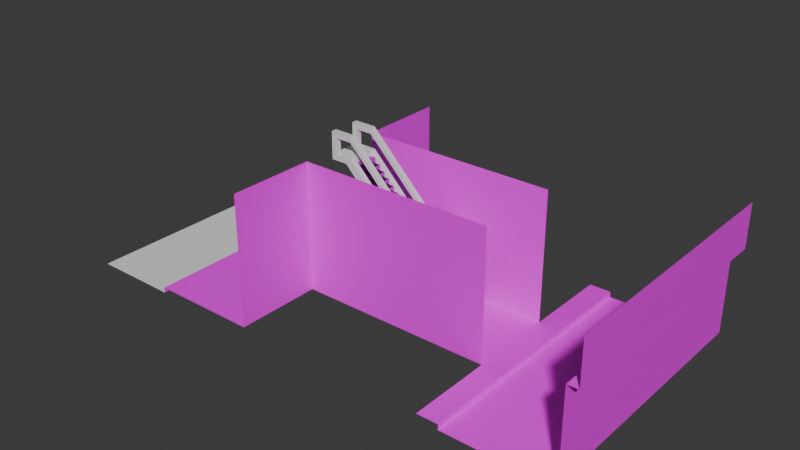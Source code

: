 # Source: test.blend  (saved by Blender 4.0.36; exported with 4.5.12 LTS)
import bpy
from mathutils import Matrix  # noqa: F401  (used for matrix-valued properties, if any)

bpy.ops.wm.read_factory_settings(use_empty=True)
scene = bpy.context.scene
scene.name = 'Scene'

# ---- collections
col_collection = bpy.data.collections.new('Collection'); scene.collection.children.link(col_collection)

# ---- images (referenced by path relative to the original .blend; pixels are not part of the script)
import os
ASSET_DIR = os.environ.get("B2B_ASSET_DIR", "")  # directory of the original .blend (textures are referenced by path, not embedded)
HERE = os.path.dirname(os.path.abspath(__file__))  # packed textures are extracted next to this script under _unpacked/

def load_image(name, relpath, width, height, colorspace="sRGB"):
    """Load a texture the original file referenced (path relative to the .blend, or extracted next to this script)."""
    p = next((c for c in (os.path.join(HERE, relpath), os.path.join(ASSET_DIR, relpath)) if relpath and os.path.exists(c)), "")
    if p:
        img = bpy.data.images.load(p, check_existing=True)
        img.name = name
    else:  # same state as the original file: an image datablock whose file is absent (Cycles renders it pink)
        img = bpy.data.images.new(name, width, height)
        img.source = "FILE"
        img.filepath = "//" + (relpath or name)
    img.colorspace_settings.name = colorspace
    return img
img_asphalt_tga = load_image('asphalt.tga', 'asphalt.tga', 1024, 1024, 'sRGB')
img_concrete_wall_tga = load_image('concrete_wall.tga', 'concrete_wall.tga', 1024, 1024, 'sRGB')
img_metal_door_tga = load_image('metal_door.tga', 'metal_door.tga', 1024, 1024, 'sRGB')
img_brick2_tga = load_image('brick2.tga', 'brick2.tga', 1024, 1024, 'sRGB')
img_metal_step_n_png = load_image('metal_step_n.png', 'metal_step_n.png', 1024, 1024, 'Non-Color')
img_metal_step_png = load_image('metal_step.png', 'metal_step.png', 1024, 1024, 'sRGB')
img_metal_step_r_png = load_image('metal_step_r.png', 'metal_step_r.png', 1024, 1024, 'sRGB')

# ---- materials (node trees are filled in below, after node groups)
mat_asphalt = bpy.data.materials.new('asphalt')
mat_asphalt.use_transparent_shadow = False
mat_road = bpy.data.materials.new('road')
mat_road.use_transparent_shadow = False
mat_concrete = bpy.data.materials.new('concrete')
mat_concrete.use_transparent_shadow = False
mat_metal_door = bpy.data.materials.new('metal_door')
mat_metal_door.use_transparent_shadow = False
mat_brick = bpy.data.materials.new('brick')
mat_brick.use_transparent_shadow = False
mat_metal_step = bpy.data.materials.new('metal_step')
mat_metal_step.use_transparent_shadow = False
mat_metal = bpy.data.materials.new('metal')
mat_metal.use_transparent_shadow = False

# ---- material node trees
mat_asphalt.use_nodes = True; mat_asphalt.node_tree.nodes.clear()
_N = mat_asphalt.node_tree.nodes; _L = mat_asphalt.node_tree.links
n0 = _N.new('ShaderNodeBsdfPrincipled'); n0.name = 'Principled BSDF'; n0.location = (10, 300)
n0.inputs[3].default_value = 1.45
n1 = _N.new('ShaderNodeOutputMaterial'); n1.name = 'Material Output'; n1.location = (300, 300)
n2 = _N.new('ShaderNodeTexImage'); n2.name = 'Image Texture'; n2.location = (-336, 228)
n2.image = img_asphalt_tga
n2.interpolation = 'Closest'
_L.new(n0.outputs[0], n1.inputs[0])
_L.new(n2.outputs[0], n0.inputs[0])
n1.is_active_output = True
mat_road.use_nodes = True; mat_road.node_tree.nodes.clear()
_N = mat_road.node_tree.nodes; _L = mat_road.node_tree.links
n0 = _N.new('ShaderNodeBsdfPrincipled'); n0.name = 'Principled BSDF'; n0.location = (10, 300)
n0.inputs[3].default_value = 1.45
n1 = _N.new('ShaderNodeOutputMaterial'); n1.name = 'Material Output'; n1.location = (300, 300)
_L.new(n0.outputs[0], n1.inputs[0])
n1.is_active_output = True
mat_concrete.use_nodes = True; mat_concrete.node_tree.nodes.clear()
_N = mat_concrete.node_tree.nodes; _L = mat_concrete.node_tree.links
n0 = _N.new('ShaderNodeOutputMaterial'); n0.name = 'Material Output'; n0.location = (300, 300)
n1 = _N.new('ShaderNodeTexImage'); n1.name = 'Image Texture'; n1.location = (-386, 273)
n1.image = img_concrete_wall_tga
n1.interpolation = 'Closest'
n2 = _N.new('ShaderNodeBsdfPrincipled'); n2.name = 'Principled BSDF'; n2.location = (10, 300)
n2.inputs[3].default_value = 1.45
_L.new(n2.outputs[0], n0.inputs[0])
_L.new(n1.outputs[0], n2.inputs[0])
n0.is_active_output = True
mat_metal_door.use_nodes = True; mat_metal_door.node_tree.nodes.clear()
_N = mat_metal_door.node_tree.nodes; _L = mat_metal_door.node_tree.links
n0 = _N.new('ShaderNodeBsdfPrincipled'); n0.name = 'Principled BSDF'; n0.location = (10, 300)
n0.inputs[3].default_value = 1.45
n1 = _N.new('ShaderNodeTexImage'); n1.name = 'Image Texture'; n1.location = (-388, 225)
n1.image = img_metal_door_tga
n1.interpolation = 'Closest'
n2 = _N.new('ShaderNodeOutputMaterial'); n2.name = 'Material Output'; n2.location = (300, 300)
_L.new(n0.outputs[0], n2.inputs[0])
_L.new(n1.outputs[0], n0.inputs[0])
n2.is_active_output = True
mat_brick.use_nodes = True; mat_brick.node_tree.nodes.clear()
_N = mat_brick.node_tree.nodes; _L = mat_brick.node_tree.links
n0 = _N.new('ShaderNodeBsdfPrincipled'); n0.name = 'Principled BSDF'; n0.location = (10, 300)
n0.inputs[3].default_value = 1.45
n1 = _N.new('ShaderNodeOutputMaterial'); n1.name = 'Material Output'; n1.location = (300, 300)
n2 = _N.new('ShaderNodeTexImage'); n2.name = 'Image Texture'; n2.location = (-623, 192)
n2.image = img_brick2_tga
n2.interpolation = 'Closest'
_L.new(n0.outputs[0], n1.inputs[0])
_L.new(n2.outputs[0], n0.inputs[0])
n1.is_active_output = True
mat_metal_step.use_nodes = True; mat_metal_step.node_tree.nodes.clear()
_N = mat_metal_step.node_tree.nodes; _L = mat_metal_step.node_tree.links
n0 = _N.new('ShaderNodeBsdfPrincipled'); n0.name = 'Principled BSDF'; n0.location = (10, 300)
n0.inputs[1].default_value = 1.0
n0.inputs[3].default_value = 1.45
n1 = _N.new('ShaderNodeOutputMaterial'); n1.name = 'Material Output'; n1.location = (300, 300)
n2 = _N.new('ShaderNodeNormalMap'); n2.name = 'Normal Map'; n2.location = (-318, -250)
n3 = _N.new('ShaderNodeTexImage'); n3.name = 'Image Texture.001'; n3.location = (-605, -190)
n3.image = img_metal_step_n_png
n3.interpolation = 'Closest'
n4 = _N.new('ShaderNodeTexImage'); n4.name = 'Image Texture'; n4.location = (-622, 450)
n4.image = img_metal_step_png
n4.interpolation = 'Closest'
n5 = _N.new('ShaderNodeTexImage'); n5.name = 'Image Texture.002'; n5.location = (-611, 132)
n5.image = img_metal_step_r_png
n5.interpolation = 'Closest'
_L.new(n0.outputs[0], n1.inputs[0])
_L.new(n4.outputs[0], n0.inputs[0])
_L.new(n3.outputs[0], n2.inputs[1])
_L.new(n2.outputs[0], n0.inputs[5])
_L.new(n5.outputs[0], n0.inputs[2])
n1.is_active_output = True
mat_metal.use_nodes = True; mat_metal.node_tree.nodes.clear()
_N = mat_metal.node_tree.nodes; _L = mat_metal.node_tree.links
n0 = _N.new('ShaderNodeBsdfPrincipled'); n0.name = 'Principled BSDF'; n0.location = (10, 300)
n0.inputs[3].default_value = 1.45
n1 = _N.new('ShaderNodeOutputMaterial'); n1.name = 'Material Output'; n1.location = (300, 300)
_L.new(n0.outputs[0], n1.inputs[0])
n1.is_active_output = True

# ---- world
world_world = bpy.data.worlds.new('World'); scene.world = world_world
world_world.use_nodes = True; world_world.node_tree.nodes.clear()
_N = world_world.node_tree.nodes; _L = world_world.node_tree.links
n0 = _N.new('ShaderNodeOutputWorld'); n0.name = 'World Output'; n0.location = (300, 300)
n1 = _N.new('ShaderNodeBackground'); n1.name = 'Background'; n1.location = (10, 300)
n1.inputs[0].default_value = (0.05088, 0.05088, 0.05088, 1.0)
_L.new(n1.outputs[0], n0.inputs[0])
n0.is_active_output = True
world_world.color = (0.05088, 0.05088, 0.05088)
world_world.use_sun_shadow = False
world_world.sun_shadow_jitter_overblur = 0.0

# ---- meshes
me_cube = bpy.data.meshes.new('Cube')
me_cube.from_pydata([(1.0, 1.0, -1.0), (1.0, -1.0, -1.0), (-1.0, 1.0, -1.0), (-1.0, -1.0, -1.0), (-1.0, 0.0, -1.0), (0.0, 1.0, -1.0), (0.0, -1.0, -1.0), (1.0, 0.0, -1.0), (0.0, 0.0, -1.0), (1.0, -2.0, -1.0), (-1.0, -2.0, -1.0), (0.0, -2.0, -1.0), (1.0, 2.0, -1.0), (-1.0, 2.0, -1.0), (0.0, 2.0, -1.0), (2.0, -3.0, -1.0), (2.0, -4.0, -1.0), (2.0, 1.0, -1.0), (2.0, -1.0, -1.0), (2.0, 0.0, -1.0), (2.0, -2.0, -1.0), (2.0, 2.0, -1.0), (2.0, 3.0, -1.0), (2.0, 4.0, -1.0), (1.0, 4.0, -1.0), (1.0, 3.0, -1.0), (1.0, -4.0, -1.0), (1.0, -3.0, -1.0), (0.0, -3.0, -1.0), (0.0, -4.0, -1.0), (0.0, 3.0, -1.0), (0.0, 4.0, -1.0), (-1.0, 1.0, -1.25), (-1.0, 4.0, -1.0), (-1.0, 3.0, -1.0), (-1.0, -4.0, -1.0), (-1.0, -3.0, -1.0), (-1.0, -1.0, -1.25), (-1.0, 0.0, -1.25), (-1.0, -2.0, -1.25), (-1.0, 2.0, -1.25), (-1.0, 4.0, -1.25), (-1.0, 3.0, -1.25), (-1.0, -4.0, -1.25), (-1.0, -3.0, -1.25), (2.0, 5.0, -1.0), (1.0, 5.0, -1.0), (0.0, 5.0, -1.0), (-1.0, 5.0, -1.0), (-1.0, 5.0, -1.25), (2.0, 6.0, -1.0), (1.0, 6.0, -1.0), (0.0, 6.0, -1.0), (-1.0, 6.0, -1.0), (-1.0, 6.0, -1.25), (2.0, -5.0, -1.0), (1.0, -5.0, -1.0), (0.0, -5.0, -1.0), (-1.0, -5.0, -1.0), (-1.0, -5.0, -1.25), (2.0, -6.0, -1.0), (1.0, -6.0, -1.0), (0.0, -6.0, -1.0), (-1.0, -6.0, -1.0), (-1.0, -6.0, -1.25), (-2.0, 1.0, -1.25), (-2.0, -1.0, -1.25), (-2.0, 0.0, -1.25), (-2.0, -2.0, -1.25), (-2.0, 2.0, -1.25), (-2.0, 4.0, -1.25), (-2.0, 3.0, -1.25), (-2.0, -4.0, -1.25), (-2.0, -3.0, -1.25), (-2.0, 5.0, -1.25), (-2.0, 6.0, -1.25), (-2.0, -5.0, -1.25), (-2.0, -6.0, -1.25), (-3.0, 1.0, -1.25), (-3.0, -1.0, -1.25), (-3.0, 0.0, -1.25), (-3.0, -2.0, -1.25), (-3.0, 2.0, -1.25), (-3.0, 4.0, -1.25), (-3.0, 3.0, -1.25), (-3.0, -4.0, -1.25), (-3.0, -3.0, -1.25), (-3.0, 5.0, -1.25), (-3.0, 6.0, -1.25), (-3.0, -5.0, -1.25), (-3.0, -6.0, -1.25), (-4.0, 1.0, -1.25), (-4.0, -1.0, -1.25), (-4.0, 0.0, -1.25), (-4.0, -2.0, -1.25), (-4.0, 2.0, -1.25), (-4.0, 4.0, -1.25), (-4.0, 3.0, -1.25), (-4.0, -4.0, -1.25), (-4.0, -3.0, -1.25), (-4.0, 5.0, -1.25), (-4.0, 6.0, -1.25), (-4.0, -5.0, -1.25), (-4.0, -6.0, -1.25), (-5.0, 1.0, -1.25), (-5.0, -1.0, -1.25), (-5.0, 0.0, -1.25), (-5.0, -2.0, -1.25), (-5.0, 2.0, -1.25), (-5.0, 4.0, -1.25), (-5.0, 3.0, -1.25), (-5.0, -4.0, -1.25), (-5.0, -3.0, -1.25), (-5.0, 5.0, -1.25), (-5.0, 6.0, -1.25), (-5.0, -5.0, -1.25), (-5.0, -6.0, -1.25)], [], [(8, 6, 1, 7), (4, 3, 6, 8), (2, 4, 8, 5), (5, 8, 7, 0), (6, 3, 10, 11), (1, 6, 11, 9), (5, 0, 12, 14), (2, 5, 14, 13), (12, 0, 17, 21), (7, 1, 18, 19), (1, 9, 20, 18), (0, 7, 19, 17), (9, 27, 15, 20), (24, 25, 22, 23), (25, 12, 21, 22), (27, 26, 16, 15), (30, 14, 12, 25), (11, 28, 27, 9), (28, 29, 26, 27), (31, 30, 25, 24), (33, 34, 30, 31), (34, 13, 14, 30), (10, 36, 28, 11), (36, 35, 29, 28), (3, 4, 38, 37), (13, 34, 42, 40), (34, 33, 41, 42), (2, 13, 40, 32), (35, 36, 44, 43), (4, 2, 32, 38), (10, 3, 37, 39), (36, 10, 39, 44), (31, 24, 46, 47), (41, 33, 48, 49), (33, 31, 47, 48), (24, 23, 45, 46), (49, 48, 53, 54), (47, 46, 51, 52), (48, 47, 52, 53), (46, 45, 50, 51), (16, 26, 56, 55), (29, 35, 58, 57), (35, 43, 59, 58), (26, 29, 57, 56), (58, 59, 64, 63), (56, 57, 62, 61), (57, 58, 63, 62), (55, 56, 61, 60), (64, 59, 76, 77), (43, 44, 73, 72), (39, 37, 66, 68), (59, 43, 72, 76), (37, 38, 67, 66), (41, 49, 74, 70), (40, 42, 71, 69), (49, 54, 75, 74), (32, 40, 69, 65), (44, 39, 68, 73), (42, 41, 70, 71), (38, 32, 65, 67), (65, 69, 82, 78), (76, 72, 85, 89), (67, 65, 78, 80), (73, 68, 81, 86), (71, 70, 83, 84), (77, 76, 89, 90), (66, 67, 80, 79), (70, 74, 87, 83), (72, 73, 86, 85), (68, 66, 79, 81), (74, 75, 88, 87), (69, 71, 84, 82), (85, 86, 99, 98), (81, 79, 92, 94), (87, 88, 101, 100), (82, 84, 97, 95), (78, 82, 95, 91), (89, 85, 98, 102), (80, 78, 91, 93), (86, 81, 94, 99), (84, 83, 96, 97), (90, 89, 102, 103), (79, 80, 93, 92), (83, 87, 100, 96), (97, 96, 109, 110), (103, 102, 115, 116), (92, 93, 106, 105), (96, 100, 113, 109), (98, 99, 112, 111), (94, 92, 105, 107), (100, 101, 114, 113), (95, 97, 110, 108), (91, 95, 108, 104), (102, 98, 111, 115), (93, 91, 104, 106), (99, 94, 107, 112)])
me_cube.polygons.foreach_set('material_index', [0, 0, 0, 0, 0, 0, 0, 0, 0, 0, 0, 0, 0, 0, 0, 0, 0, 0, 0, 0, 0, 0, 0, 0, 0, 0, 0, 0, 0, 0, 0, 0, 0, 0, 0, 0, 0, 0, 0, 0, 0, 0, 0, 0, 0, 0, 0, 0, 1, 1, 1, 1, 1, 1, 1, 1, 1, 1, 1, 1, 1, 1, 1, 1, 1, 1, 1, 1, 1, 1, 1, 1, 1, 1, 1, 1, 1, 1, 1, 1, 1, 1, 1, 1, 1, 1, 1, 1, 1, 1, 1, 1, 1, 1, 1, 1])
_uv = me_cube.uv_layers.new(name='UVMap')
_uv.uv.foreach_set('vector', [1.75, 0.5, 1.75, 0.0, 2.25, 0.0, 2.25, 0.5, 1.25, 0.5, 1.25, 0.0, 1.75, 0.0, 1.75, 0.5, 1.25, 1.0, 1.25, 0.5, 1.75, 0.5, 1.75, 1.0, 1.75, 1.0, 1.75, 0.5, 2.25, 0.5, 2.25, 1.0, 1.75, 0.0, 1.25, 0.0, 1.25, -0.5, 1.75, -0.5, 2.25, 0.0, 1.75, 0.0, 1.75, -0.5, 2.25, -0.5, 1.75, 1.0, 2.25, 1.0, 2.25, 1.5, 1.75, 1.5, 1.25, 1.0, 1.75, 1.0, 1.75, 1.5, 1.25, 1.5, 2.25, 1.5, 2.25, 1.0, 2.75, 1.0, 2.75, 1.5, 2.25, 0.5, 2.25, 0.0, 2.75, 0.0, 2.75, 0.5, 2.25, 0.0, 2.25, -0.5, 2.75, -0.5, 2.75, 0.0, 2.25, 1.0, 2.25, 0.5, 2.75, 0.5, 2.75, 1.0, 2.25, -0.5, 2.25, -1.0, 2.75, -1.0, 2.75, -0.5, 2.25, 2.5, 2.25, 2.0, 2.75, 2.0, 2.75, 2.5, 2.25, 2.0, 2.25, 1.5, 2.75, 1.5, 2.75, 2.0, 2.25, -1.0, 2.25, -1.5, 2.75, -1.5, 2.75, -1.0, 1.75, 2.0, 1.75, 1.5, 2.25, 1.5, 2.25, 2.0, 1.75, -0.5, 1.75, -1.0, 2.25, -1.0, 2.25, -0.5, 1.75, -1.0, 1.75, -1.5, 2.25, -1.5, 2.25, -1.0, 1.75, 2.5, 1.75, 2.0, 2.25, 2.0, 2.25, 2.5, 1.25, 2.5, 1.25, 2.0, 1.75, 2.0, 1.75, 2.5, 1.25, 2.0, 1.25, 1.5, 1.75, 1.5, 1.75, 2.0, 1.25, -0.5, 1.25, -1.0, 1.75, -1.0, 1.75, -0.5, 1.25, -1.0, 1.25, -1.5, 1.75, -1.5, 1.75, -1.0, 0.0, 0.5625, 0.5, 0.5625, 0.5, 0.4375, 0.0, 0.4375, 1.5, 0.5625, 2.0, 0.5625, 2.0, 0.4375, 1.5, 0.4375, 2.0, 0.5625, 2.5, 0.5625, 2.5, 0.4375, 2.0, 0.4375, 1.0, 0.5625, 1.5, 0.5625, 1.5, 0.4375, 1.0, 0.4375, -1.5, 0.5625, -1.0, 0.5625, -1.0, 0.4375, -1.5, 0.4375, 0.5, 0.5625, 1.0, 0.5625, 1.0, 0.4375, 0.5, 0.4375, -0.5, 0.5625, 0.0, 0.5625, 0.0, 0.4375, -0.5, 0.4375, -1.0, 0.5625, -0.5, 0.5625, -0.5, 0.4375, -1.0, 0.4375, 1.75, 2.5, 2.25, 2.5, 2.25, 3.0, 1.75, 3.0, 2.5, 0.4375, 2.5, 0.5625, 3.0, 0.5625, 3.0, 0.4375, 1.25, 2.5, 1.75, 2.5, 1.75, 3.0, 1.25, 3.0, 2.25, 2.5, 2.75, 2.5, 2.75, 3.0, 2.25, 3.0, 3.0, 0.4375, 3.0, 0.5625, 3.5, 0.5625, 3.5, 0.4375, 1.75, 3.0, 2.25, 3.0, 2.25, 3.5, 1.75, 3.5, 1.25, 3.0, 1.75, 3.0, 1.75, 3.5, 1.25, 3.5, 2.25, 3.0, 2.75, 3.0, 2.75, 3.5, 2.25, 3.5, 2.75, -1.5, 2.25, -1.5, 2.25, -2.0, 2.75, -2.0, 1.75, -1.5, 1.25, -1.5, 1.25, -2.0, 1.75, -2.0, -1.5, 0.5625, -1.5, 0.4375, -2.0, 0.4375, -2.0, 0.5625, 2.25, -1.5, 1.75, -1.5, 1.75, -2.0, 2.25, -2.0, -2.0, 0.5625, -2.0, 0.4375, -2.5, 0.4375, -2.5, 0.5625, 2.25, -2.0, 1.75, -2.0, 1.75, -2.5, 2.25, -2.5, 1.75, -2.0, 1.25, -2.0, 1.25, -2.5, 1.75, -2.5, 2.75, -2.0, 2.25, -2.0, 2.25, -2.5, 2.75, -2.5, 1.25, -2.5, 1.25, -2.0, 0.75, -2.0, 0.75, -2.5, 1.25, -1.5, 1.25, -1.0, 0.75, -1.0, 0.75, -1.5, 1.25, -0.5, 1.25, 0.0, 0.75, 0.0, 0.75, -0.5, 1.25, -2.0, 1.25, -1.5, 0.75, -1.5, 0.75, -2.0, 1.25, 0.0, 1.25, 0.5, 0.75, 0.5, 0.75, 0.0, 1.25, 2.5, 1.25, 3.0, 0.75, 3.0, 0.75, 2.5, 1.25, 1.5, 1.25, 2.0, 0.75, 2.0, 0.75, 1.5, 1.25, 3.0, 1.25, 3.5, 0.75, 3.5, 0.75, 3.0, 1.25, 1.0, 1.25, 1.5, 0.75, 1.5, 0.75, 1.0, 1.25, -1.0, 1.25, -0.5, 0.75, -0.5, 0.75, -1.0, 1.25, 2.0, 1.25, 2.5, 0.75, 2.5, 0.75, 2.0, 1.25, 0.5, 1.25, 1.0, 0.75, 1.0, 0.75, 0.5, 0.75, 1.0, 0.75, 1.5, 0.25, 1.5, 0.25, 1.0, 0.75, -2.0, 0.75, -1.5, 0.25, -1.5, 0.25, -2.0, 0.75, 0.5, 0.75, 1.0, 0.25, 1.0, 0.25, 0.5, 0.75, -1.0, 0.75, -0.5, 0.25, -0.5, 0.25, -1.0, 0.75, 2.0, 0.75, 2.5, 0.25, 2.5, 0.25, 2.0, 0.75, -2.5, 0.75, -2.0, 0.25, -2.0, 0.25, -2.5, 0.75, 0.0, 0.75, 0.5, 0.25, 0.5, 0.25, 0.0, 0.75, 2.5, 0.75, 3.0, 0.25, 3.0, 0.25, 2.5, 0.75, -1.5, 0.75, -1.0, 0.25, -1.0, 0.25, -1.5, 0.75, -0.5, 0.75, 0.0, 0.25, 0.0, 0.25, -0.5, 0.75, 3.0, 0.75, 3.5, 0.25, 3.5, 0.25, 3.0, 0.75, 1.5, 0.75, 2.0, 0.25, 2.0, 0.25, 1.5, 0.25, -1.5, 0.25, -1.0, -0.25, -1.0, -0.25, -1.5, 0.25, -0.5, 0.25, 0.0, -0.25, 0.0, -0.25, -0.5, 0.25, 3.0, 0.25, 3.5, -0.25, 3.5, -0.25, 3.0, 0.25, 1.5, 0.25, 2.0, -0.25, 2.0, -0.25, 1.5, 0.25, 1.0, 0.25, 1.5, -0.25, 1.5, -0.25, 1.0, 0.25, -2.0, 0.25, -1.5, -0.25, -1.5, -0.25, -2.0, 0.25, 0.5, 0.25, 1.0, -0.25, 1.0, -0.25, 0.5, 0.25, -1.0, 0.25, -0.5, -0.25, -0.5, -0.25, -1.0, 0.25, 2.0, 0.25, 2.5, -0.25, 2.5, -0.25, 2.0, 0.25, -2.5, 0.25, -2.0, -0.25, -2.0, -0.25, -2.5, 0.25, 0.0, 0.25, 0.5, -0.25, 0.5, -0.25, 0.0, 0.25, 2.5, 0.25, 3.0, -0.25, 3.0, -0.25, 2.5, -0.25, 2.0, -0.25, 2.5, -0.75, 2.5, -0.75, 2.0, -0.25, -2.5, -0.25, -2.0, -0.75, -2.0, -0.75, -2.5, -0.25, 0.0, -0.25, 0.5, -0.75, 0.5, -0.75, 0.0, -0.25, 2.5, -0.25, 3.0, -0.75, 3.0, -0.75, 2.5, -0.25, -1.5, -0.25, -1.0, -0.75, -1.0, -0.75, -1.5, -0.25, -0.5, -0.25, 0.0, -0.75, 0.0, -0.75, -0.5, -0.25, 3.0, -0.25, 3.5, -0.75, 3.5, -0.75, 3.0, -0.25, 1.5, -0.25, 2.0, -0.75, 2.0, -0.75, 1.5, -0.25, 1.0, -0.25, 1.5, -0.75, 1.5, -0.75, 1.0, -0.25, -2.0, -0.25, -1.5, -0.75, -1.5, -0.75, -2.0, -0.25, 0.5, -0.25, 1.0, -0.75, 1.0, -0.75, 0.5, -0.25, -1.0, -0.25, -0.5, -0.75, -0.5, -0.75, -1.0])
me_cube.materials.append(mat_asphalt)
me_cube.materials.append(mat_road)
me_cube.use_mirror_vertex_groups = False
me_cube.update()
me_plane = bpy.data.meshes.new('Plane')
me_plane.from_pydata([(2.0, -6.0, -1.0), (4.0, -6.0, -1.0), (2.0, 6.0, -1.0), (4.0, 6.0, -1.0), (2.0, 0.0, -1.0), (4.0, 0.0, -1.0), (4.0, 3.0, -1.0), (2.0, 3.0, -1.0), (2.0, 2.0, -1.0), (4.0, 2.0, -1.0), (2.0, 1.0, -1.0), (4.0, 1.0, -1.0), (4.0, 5.0, -1.0), (2.0, 5.0, -1.0), (2.0, 4.0, -1.0), (4.0, 4.0, -1.0), (2.0, -1.0, -1.0), (2.0, -2.0, -1.0), (2.0, -3.0, -1.0), (2.0, -4.0, -1.0), (2.0, -5.0, -1.0), (4.0, -5.0, -1.0), (4.0, -4.0, -1.0), (4.0, -3.0, -1.0), (4.0, -2.0, -1.0), (4.0, -1.0, -1.0), (3.0, -6.0, -1.0), (3.0, 6.0, -1.0), (3.0, 0.0, -1.0), (3.0, 3.0, -1.0), (3.0, 2.0, -1.0), (3.0, 1.0, -1.0), (3.0, 5.0, -1.0), (3.0, 4.0, -1.0), (3.0, -5.0, -1.0), (3.0, -4.0, -1.0), (3.0, -3.0, -1.0), (3.0, -2.0, -1.0), (3.0, -1.0, -1.0), (4.0, 6.0, 0.0), (4.0, 3.0, 0.0), (4.0, 2.0, 0.0), (4.0, 5.0, 0.0), (4.0, 4.0, 0.0), (4.0, 6.0, 1.0), (4.0, 3.0, 1.0), (4.0, 2.0, 1.0), (4.0, 5.0, 1.0), (4.0, 4.0, 1.0), (4.0, 6.0, 2.0), (4.0, 3.0, 2.0), (4.0, 2.0, 2.0), (4.0, 5.0, 2.0), (4.0, 4.0, 2.0), (4.0, 6.0, 3.0), (4.0, 3.0, 3.0), (4.0, 2.0, 3.0), (4.0, 5.0, 3.0), (4.0, 4.0, 3.0), (4.0, 6.0, 4.0), (4.0, 3.0, 4.0), (4.0, 2.0, 4.0), (4.0, 5.0, 4.0), (4.0, 4.0, 4.0), (4.0, 6.0, 5.0), (4.0, 3.0, 5.0), (4.0, 2.0, 5.0), (4.0, 5.0, 5.0), (4.0, 4.0, 5.0), (4.0, -6.0, 0.0), (4.0, -5.0, 0.0), (4.0, -4.0, 0.0), (4.0, -3.0, 0.0), (4.0, -2.0, 0.0), (4.0, -6.0, 1.0), (4.0, -5.0, 1.0), (4.0, -4.0, 1.0), (4.0, -3.0, 1.0), (4.0, -2.0, 1.0), (4.0, -6.0, 2.0), (4.0, -5.0, 2.0), (4.0, -4.0, 2.0), (4.0, -3.0, 2.0), (4.0, -2.0, 2.0), (4.0, -6.0, 3.0), (4.0, -5.0, 3.0), (4.0, -4.0, 3.0), (4.0, -3.0, 3.0), (4.0, -2.0, 3.0), (4.0, -6.0, 4.0), (4.0, -5.0, 4.0), (4.0, -4.0, 4.0), (4.0, -3.0, 4.0), (4.0, -2.0, 4.0), (4.0, -6.0, 5.0), (4.0, -5.0, 5.0), (4.0, -4.0, 5.0), (4.0, -3.0, 5.0), (4.0, -2.0, 5.0), (5.0, 0.0, -1.0), (5.0, 2.0, -1.0), (5.0, 1.0, -1.0), (5.0, -2.0, -1.0), (5.0, -1.0, -1.0), (6.0, 0.0, -1.0), (6.0, 2.0, -1.0), (6.0, 1.0, -1.0), (6.0, -2.0, -1.0), (6.0, -1.0, -1.0), (7.0, 0.0, -1.0), (7.0, 2.0, -1.0), (7.0, 1.0, -1.0), (7.0, -2.0, -1.0), (7.0, -1.0, -1.0), (8.0, 2.0, -1.0), (8.0, 0.0, -1.0), (5.0, 2.0, 0.0), (5.0, 2.0, 1.0), (5.0, 2.0, 2.0), (5.0, 2.0, 3.0), (5.0, 2.0, 4.0), (5.0, 2.0, 5.0), (5.0, -2.0, 0.0), (5.0, -2.0, 1.0), (5.0, -2.0, 2.0), (5.0, -2.0, 3.0), (5.0, -2.0, 4.0), (5.0, -2.0, 5.0), (6.0, 2.0, 0.0), (6.0, 2.0, 1.0), (6.0, 2.0, 2.0), (6.0, 2.0, 3.0), (6.0, 2.0, 4.0), (6.0, 2.0, 5.0), (6.0, -2.0, 0.0), (6.0, -2.0, 1.0), (6.0, -2.0, 2.0), (6.0, -2.0, 3.0), (6.0, -2.0, 4.0), (6.0, -2.0, 5.0), (7.0, 2.0, 0.0), (7.0, 2.0, 1.0), (7.0, 2.0, 2.0), (7.0, 2.0, 3.0), (7.0, 2.0, 4.0), (7.0, 2.0, 5.0), (7.0, -2.0, 0.0), (7.0, -2.0, 1.0), (7.0, -2.0, 2.0), (7.0, -2.0, 3.0), (7.0, -2.0, 4.0), (7.0, -2.0, 5.0), (8.0, 1.0, -1.0), (8.0, -2.0, -1.0), (8.0, -1.0, -1.0), (8.0, 2.0, 0.0), (8.0, 2.0, 1.0), (8.0, 2.0, 2.0), (8.0, 2.0, 3.0), (8.0, 2.0, 4.0), (8.0, 2.0, 5.0), (8.0, -2.0, 0.0), (8.0, -2.0, 1.0), (8.0, -2.0, 2.0), (8.0, -2.0, 3.0), (8.0, -2.0, 4.0), (8.0, -2.0, 5.0), (9.0, 2.0, -1.0), (9.0, 0.0, -1.0), (9.0, 1.0, -1.0), (9.0, -2.0, -1.0), (9.0, -1.0, -1.0), (9.0, 2.0, 0.0), (9.0, 2.0, 1.0), (9.0, 2.0, 2.0), (9.0, 2.0, 3.0), (9.0, 2.0, 4.0), (9.0, 2.0, 5.0), (9.0, -2.0, 0.0), (9.0, -2.0, 1.0), (9.0, -2.0, 2.0), (9.0, -2.0, 3.0), (9.0, -2.0, 4.0), (9.0, -2.0, 5.0), (10.0, 2.0, -1.0), (10.0, 0.0, -1.0), (10.0, 1.0, -1.0), (10.0, -2.0, -1.0), (10.0, -1.0, -1.0), (10.0, 2.0, 0.0), (10.0, 2.0, 1.0), (10.0, 2.0, 2.0), (10.0, 2.0, 3.0), (10.0, 2.0, 4.0), (10.0, 2.0, 5.0), (10.0, -2.0, 0.0), (10.0, -2.0, 1.0), (10.0, -2.0, 2.0), (10.0, -2.0, 3.0), (10.0, -2.0, 4.0), (10.0, -2.0, 5.0), (11.0, 2.0, -1.0), (11.0, 0.0, -1.0), (11.0, 1.0, -1.0), (11.0, -2.0, -1.0), (11.0, -1.0, -1.0), (11.0, 2.0, 0.0), (11.0, 2.0, 1.0), (11.0, 2.0, 2.0), (11.0, 2.0, 3.0), (11.0, 2.0, 4.0), (11.0, 2.0, 5.0), (11.0, -2.0, 0.0), (11.0, -2.0, 1.0), (11.0, -2.0, 2.0), (11.0, -2.0, 3.0), (11.0, -2.0, 4.0), (11.0, -2.0, 5.0), (12.0, 2.0, -1.0), (12.0, 0.0, -1.0), (12.0, 1.0, -1.0), (12.0, -2.0, -1.0), (12.0, -1.0, -1.0), (12.0, 2.0, 0.0), (12.0, 2.0, 1.0), (12.0, 2.0, 2.0), (12.0, 2.0, 3.0), (12.0, 2.0, 4.0), (12.0, 2.0, 5.0), (12.0, -2.0, 0.0), (12.0, -2.0, 1.0), (12.0, -2.0, 2.0), (12.0, -2.0, 3.0), (12.0, -2.0, 4.0), (12.0, -2.0, 5.0), (13.0, 2.0, -1.0), (13.0, 0.0, -1.0), (13.0, 1.0, -1.0), (13.0, -2.0, -1.0), (13.0, -1.0, -1.0), (13.0, 2.0, 0.0), (13.0, 2.0, 1.0), (13.0, 2.0, 2.0), (13.0, 2.0, 3.0), (13.0, 2.0, 4.0), (13.0, 2.0, 5.0), (13.0, -2.0, 0.0), (13.0, -2.0, 1.0), (13.0, -2.0, 2.0), (13.0, -2.0, 3.0), (13.0, -2.0, 4.0), (13.0, -2.0, 5.0), (14.0, 2.0, -1.0), (14.0, 0.0, -1.0), (14.0, 1.0, -1.0), (14.0, -2.0, -1.0), (14.0, -1.0, -1.0), (13.0, 3.0, -1.0), (14.0, 3.0, -1.0), (13.0, 4.0, -1.0), (14.0, 4.0, -1.0), (13.0, 5.0, -1.0), (14.0, 5.0, -1.0), (13.0, 6.0, -1.0), (14.0, 6.0, -1.0), (13.0, -3.0, -1.0), (14.0, -3.0, -1.0), (13.0, -4.0, -1.0), (14.0, -4.0, -1.0), (13.0, -5.0, -1.0), (14.0, -5.0, -1.0), (14.0, 2.0, -1.25), (14.0, 0.0, -1.25), (14.0, 1.0, -1.25), (14.0, -2.0, -1.25), (14.0, -1.0, -1.25), (14.0, 3.0, -1.25), (14.0, 4.0, -1.25), (14.0, 5.0, -1.25), (14.0, 6.0, -1.25), (14.0, -3.0, -1.25), (14.0, -4.0, -1.25), (14.0, -5.0, -1.25), (15.0, 2.0, -1.25), (15.0, 0.0, -1.25), (15.0, 1.0, -1.25), (15.0, -2.0, -1.25), (15.0, -1.0, -1.25), (15.0, 3.0, -1.25), (15.0, 4.0, -1.25), (15.0, 5.0, -1.25), (15.0, 6.0, -1.25), (15.0, -3.0, -1.25), (15.0, -4.0, -1.25), (15.0, -5.0, -1.25), (16.0, 2.0, -1.25), (16.0, 0.0, -1.25), (16.0, 1.0, -1.25), (16.0, -2.0, -1.25), (16.0, -1.0, -1.25), (16.0, 3.0, -1.25), (16.0, 4.0, -1.25), (16.0, 5.0, -1.25), (16.0, 6.0, -1.25), (16.0, -3.0, -1.25), (16.0, -4.0, -1.25), (16.0, -5.0, -1.25), (17.0, 2.0, -1.25), (17.0, 0.0, -1.25), (17.0, 1.0, -1.25), (17.0, -2.0, -1.25), (17.0, -1.0, -1.25), (17.0, 3.0, -1.25), (17.0, 4.0, -1.25), (17.0, 5.0, -1.25), (17.0, 6.0, -1.25), (17.0, -3.0, -1.25), (17.0, -4.0, -1.25), (17.0, -5.0, -1.25), (18.0, 2.0, -1.25), (18.0, 0.0, -1.25), (18.0, 1.0, -1.25), (18.0, -2.0, -1.25), (18.0, -1.0, -1.25), (18.0, 3.0, -1.25), (18.0, 4.0, -1.25), (18.0, 5.0, -1.25), (18.0, 6.0, -1.25), (18.0, -3.0, -1.25), (18.0, -4.0, -1.25), (18.0, -5.0, -1.25), (18.0, 2.0, -1.0), (18.0, 0.0, -1.0), (18.0, 1.0, -1.0), (18.0, -2.0, -1.0), (18.0, -1.0, -1.0), (18.0, 3.0, -1.0), (18.0, 4.0, -1.0), (18.0, 5.0, -1.0), (18.0, 6.0, -1.0), (18.0, -3.0, -1.0), (18.0, -4.0, -1.0), (18.0, -5.0, -1.0), (19.0, 2.0, -1.0), (19.0, 0.0, -1.0), (19.0, 1.0, -1.0), (19.0, -2.0, -1.0), (19.0, -1.0, -1.0), (19.0, 3.0, -1.0), (19.0, 4.0, -1.0), (19.0, 5.0, -1.0), (19.0, 6.0, -1.0), (19.0, -3.0, -1.0), (19.0, -4.0, -1.0), (19.0, -5.0, -1.0), (13.0, -6.0, -1.0), (14.0, -6.0, -1.0), (14.0, -6.0, -1.25), (15.0, -6.0, -1.25), (16.0, -6.0, -1.25), (17.0, -6.0, -1.25), (18.0, -6.0, -1.25), (18.0, -6.0, -1.0), (19.0, -6.0, -1.0), (19.0, 2.0, 0.0), (19.0, 0.0, 0.0), (19.0, 1.0, 0.0), (19.0, -2.0, 0.0), (19.0, -1.0, 0.0), (19.0, 3.0, 0.0), (19.0, 4.0, 0.0), (19.0, 5.0, 0.0), (19.0, 6.0, 0.0), (19.0, -3.0, 0.0), (19.0, -4.0, 0.0), (19.0, -5.0, 0.0), (19.0, -6.0, 0.0), (19.0, 2.0, 1.0), (19.0, 0.0, 1.0), (19.0, 1.0, 1.0), (19.0, -2.0, 1.0), (19.0, -1.0, 1.0), (19.0, 3.0, 1.0), (19.0, 4.0, 1.0), (19.0, 5.0, 1.0), (19.0, 6.0, 1.0), (19.0, -3.0, 1.0), (19.0, -4.0, 1.0), (19.0, -5.0, 1.0), (19.0, -6.0, 1.0), (19.0, 2.0, 2.0), (19.0, 0.0, 2.0), (19.0, 1.0, 2.0), (19.0, -2.0, 2.0), (19.0, -1.0, 2.0), (19.0, 3.0, 2.0), (19.0, 4.0, 2.0), (19.0, 5.0, 2.0), (19.0, 6.0, 2.0), (19.0, -3.0, 2.0), (19.0, -4.0, 2.0), (19.0, -5.0, 2.0), (19.0, -6.0, 2.0), (19.0, 2.0, 3.0), (19.0, 0.0, 3.0), (19.0, 1.0, 3.0), (19.0, -2.0, 3.0), (19.0, -1.0, 3.0), (19.0, 3.0, 3.0), (19.0, 4.0, 3.0), (19.0, 5.0, 3.0), (19.0, 6.0, 3.0), (19.0, -3.0, 3.0), (19.0, -4.0, 3.0), (19.0, -5.0, 3.0), (19.0, -6.0, 3.0), (19.5, 2.0, 3.0), (19.5, 0.0, 3.0), (19.5, 1.0, 3.0), (19.5, -2.0, 3.0), (19.5, -1.0, 3.0), (19.5, 3.0, 3.0), (19.5, 4.0, 3.0), (19.5, 5.0, 3.0), (19.5, 6.0, 3.0), (19.5, -3.0, 3.0), (19.5, -4.0, 3.0), (19.5, -5.0, 3.0), (19.5, -6.0, 3.0), (19.5, 2.0, 4.0), (19.5, 0.0, 4.0), (19.5, 1.0, 4.0), (19.5, -2.0, 4.0), (19.5, -1.0, 4.0), (19.5, 3.0, 4.0), (19.5, 4.0, 4.0), (19.5, 5.0, 4.0), (19.5, 6.0, 4.0), (19.5, -3.0, 4.0), (19.5, -4.0, 4.0), (19.5, -5.0, 4.0), (19.5, -6.0, 4.0), (19.5, 2.0, 5.0), (19.5, 0.0, 5.0), (19.5, 1.0, 5.0), (19.5, -2.0, 5.0), (19.5, -1.0, 5.0), (19.5, 3.0, 5.0), (19.5, 4.0, 5.0), (19.5, 5.0, 5.0), (19.5, 6.0, 5.0), (19.5, -3.0, 5.0), (19.5, -4.0, 5.0), (19.5, -5.0, 5.0), (19.5, -6.0, 5.0), (4.25, 3.0, -1.0), (4.25, 4.0, -1.0), (4.25, 3.0, 0.0), (4.25, 4.0, 0.0), (4.25, 3.0, 1.0), (4.25, 4.0, 1.0)], [], [(32, 12, 3, 27), (38, 25, 5, 28), (30, 9, 6, 29), (31, 11, 9, 30), (28, 5, 11, 31), (33, 15, 12, 32), (29, 6, 15, 33), (26, 1, 21, 34), (34, 21, 22, 35), (35, 22, 23, 36), (36, 23, 24, 37), (37, 24, 25, 38), (17, 37, 38, 16), (18, 36, 37, 17), (19, 35, 36, 18), (20, 34, 35, 19), (0, 26, 34, 20), (7, 29, 33, 14), (14, 33, 32, 13), (4, 28, 31, 10), (10, 31, 30, 8), (8, 30, 29, 7), (16, 38, 28, 4), (13, 32, 27, 2), (3, 12, 42, 39), (40, 45, 459, 457), (6, 9, 41, 40), (12, 15, 43, 42), (6, 40, 457, 455), (40, 41, 46, 45), (42, 43, 48, 47), (39, 42, 47, 44), (48, 45, 50, 53), (45, 46, 51, 50), (47, 48, 53, 52), (44, 47, 52, 49), (53, 50, 55, 58), (50, 51, 56, 55), (52, 53, 58, 57), (49, 52, 57, 54), (54, 57, 62, 59), (58, 55, 60, 63), (55, 56, 61, 60), (57, 58, 63, 62), (62, 63, 68, 67), (59, 62, 67, 64), (63, 60, 65, 68), (60, 61, 66, 65), (23, 22, 71, 72), (21, 1, 69, 70), (24, 23, 72, 73), (22, 21, 70, 71), (71, 70, 75, 76), (72, 71, 76, 77), (70, 69, 74, 75), (73, 72, 77, 78), (78, 77, 82, 83), (76, 75, 80, 81), (77, 76, 81, 82), (75, 74, 79, 80), (83, 82, 87, 88), (81, 80, 85, 86), (82, 81, 86, 87), (80, 79, 84, 85), (88, 87, 92, 93), (86, 85, 90, 91), (87, 86, 91, 92), (85, 84, 89, 90), (93, 92, 97, 98), (91, 90, 95, 96), (92, 91, 96, 97), (90, 89, 94, 95), (5, 25, 103, 99), (11, 5, 99, 101), (9, 11, 101, 100), (25, 24, 102, 103), (101, 99, 104, 106), (99, 103, 108, 104), (103, 102, 107, 108), (100, 101, 106, 105), (106, 104, 109, 111), (104, 108, 113, 109), (108, 107, 112, 113), (105, 106, 111, 110), (83, 88, 125, 124), (51, 46, 117, 118), (24, 73, 122, 102), (93, 98, 127, 126), (41, 9, 100, 116), (78, 83, 124, 123), (46, 41, 116, 117), (66, 61, 120, 121), (88, 93, 126, 125), (56, 51, 118, 119), (73, 78, 123, 122), (61, 56, 119, 120), (117, 116, 128, 129), (123, 124, 136, 135), (121, 120, 132, 133), (118, 117, 129, 130), (116, 100, 105, 128), (124, 125, 137, 136), (119, 118, 130, 131), (102, 122, 134, 107), (125, 126, 138, 137), (122, 123, 135, 134), (120, 119, 131, 132), (126, 127, 139, 138), (137, 138, 150, 149), (134, 135, 147, 146), (128, 105, 110, 140), (138, 139, 151, 150), (130, 129, 141, 142), (131, 130, 142, 143), (135, 136, 148, 147), (107, 134, 146, 112), (132, 131, 143, 144), (136, 137, 149, 148), (129, 128, 140, 141), (133, 132, 144, 145), (150, 151, 166, 165), (142, 141, 156, 157), (109, 113, 154, 115), (143, 142, 157, 158), (110, 111, 152, 114), (140, 110, 114, 155), (145, 144, 159, 160), (111, 109, 115, 152), (112, 146, 161, 153), (146, 147, 162, 161), (113, 112, 153, 154), (144, 143, 158, 159), (147, 148, 163, 162), (148, 149, 164, 163), (149, 150, 165, 164), (141, 140, 155, 156), (159, 158, 175, 176), (153, 161, 178, 170), (114, 152, 169, 167), (160, 159, 176, 177), (154, 153, 170, 171), (161, 162, 179, 178), (152, 115, 168, 169), (162, 163, 180, 179), (163, 164, 181, 180), (156, 155, 172, 173), (164, 165, 182, 181), (157, 156, 173, 174), (165, 166, 183, 182), (158, 157, 174, 175), (115, 154, 171, 168), (155, 114, 167, 172), (180, 181, 198, 197), (173, 172, 189, 190), (181, 182, 199, 198), (174, 173, 190, 191), (182, 183, 200, 199), (175, 174, 191, 192), (172, 167, 184, 189), (176, 175, 192, 193), (171, 170, 187, 188), (170, 178, 195, 187), (177, 176, 193, 194), (169, 168, 185, 186), (178, 179, 196, 195), (167, 169, 186, 184), (179, 180, 197, 196), (168, 171, 188, 185), (187, 195, 212, 204), (194, 193, 210, 211), (186, 185, 202, 203), (195, 196, 213, 212), (184, 186, 203, 201), (196, 197, 214, 213), (185, 188, 205, 202), (197, 198, 215, 214), (190, 189, 206, 207), (198, 199, 216, 215), (191, 190, 207, 208), (199, 200, 217, 216), (192, 191, 208, 209), (189, 184, 201, 206), (193, 192, 209, 210), (188, 187, 204, 205), (215, 216, 233, 232), (208, 207, 224, 225), (216, 217, 234, 233), (209, 208, 225, 226), (206, 201, 218, 223), (210, 209, 226, 227), (205, 204, 221, 222), (204, 212, 229, 221), (211, 210, 227, 228), (203, 202, 219, 220), (212, 213, 230, 229), (201, 203, 220, 218), (213, 214, 231, 230), (202, 205, 222, 219), (214, 215, 232, 231), (207, 206, 223, 224), (220, 219, 236, 237), (229, 230, 247, 246), (218, 220, 237, 235), (230, 231, 248, 247), (219, 222, 239, 236), (231, 232, 249, 248), (224, 223, 240, 241), (232, 233, 250, 249), (225, 224, 241, 242), (233, 234, 251, 250), (226, 225, 242, 243), (223, 218, 235, 240), (227, 226, 243, 244), (222, 221, 238, 239), (221, 229, 246, 238), (228, 227, 244, 245), (239, 238, 255, 256), (236, 239, 256, 253), (237, 236, 253, 254), (235, 237, 254, 252), (235, 252, 258, 257), (257, 258, 260, 259), (259, 260, 262, 261), (261, 262, 264, 263), (255, 238, 265, 266), (266, 265, 267, 268), (268, 267, 269, 270), (254, 253, 272, 273), (266, 268, 281, 280), (255, 266, 280, 274), (252, 254, 273, 271), (264, 262, 278, 279), (253, 256, 275, 272), (256, 255, 274, 275), (262, 260, 277, 278), (260, 258, 276, 277), (268, 270, 282, 281), (258, 252, 271, 276), (277, 276, 288, 289), (271, 273, 285, 283), (280, 281, 293, 292), (278, 277, 289, 290), (272, 275, 287, 284), (281, 282, 294, 293), (275, 274, 286, 287), (279, 278, 290, 291), (276, 271, 283, 288), (273, 272, 284, 285), (274, 280, 292, 286), (290, 289, 301, 302), (284, 287, 299, 296), (293, 294, 306, 305), (287, 286, 298, 299), (291, 290, 302, 303), (288, 283, 295, 300), (285, 284, 296, 297), (286, 292, 304, 298), (289, 288, 300, 301), (283, 285, 297, 295), (292, 293, 305, 304), (305, 306, 318, 317), (299, 298, 310, 311), (303, 302, 314, 315), (300, 295, 307, 312), (297, 296, 308, 309), (298, 304, 316, 310), (301, 300, 312, 313), (295, 297, 309, 307), (304, 305, 317, 316), (302, 301, 313, 314), (296, 299, 311, 308), (312, 307, 319, 324), (309, 308, 320, 321), (310, 316, 328, 322), (313, 312, 324, 325), (307, 309, 321, 319), (316, 317, 329, 328), (314, 313, 325, 326), (308, 311, 323, 320), (317, 318, 330, 329), (311, 310, 322, 323), (315, 314, 326, 327), (328, 329, 341, 340), (326, 325, 337, 338), (320, 323, 335, 332), (329, 330, 342, 341), (323, 322, 334, 335), (327, 326, 338, 339), (324, 319, 331, 336), (321, 320, 332, 333), (322, 328, 340, 334), (325, 324, 336, 337), (319, 321, 333, 331), (332, 335, 347, 344), (341, 342, 354, 353), (335, 334, 346, 347), (339, 338, 350, 351), (336, 331, 343, 348), (333, 332, 344, 345), (334, 340, 352, 346), (337, 336, 348, 349), (331, 333, 345, 343), (340, 341, 353, 352), (338, 337, 349, 350), (330, 318, 360, 361), (294, 282, 357, 358), (270, 269, 355, 356), (318, 306, 359, 360), (342, 330, 361, 362), (282, 270, 356, 357), (354, 342, 362, 363), (306, 294, 358, 359), (350, 349, 370, 371), (344, 347, 368, 365), (353, 354, 375, 374), (347, 346, 367, 368), (351, 350, 371, 372), (348, 343, 364, 369), (345, 344, 365, 366), (346, 352, 373, 367), (354, 363, 376, 375), (349, 348, 369, 370), (343, 345, 366, 364), (352, 353, 374, 373), (374, 375, 388, 387), (368, 367, 380, 381), (372, 371, 384, 385), (369, 364, 377, 382), (375, 376, 389, 388), (366, 365, 378, 379), (367, 373, 386, 380), (370, 369, 382, 383), (364, 366, 379, 377), (373, 374, 387, 386), (371, 370, 383, 384), (365, 368, 381, 378), (377, 379, 392, 390), (386, 387, 400, 399), (384, 383, 396, 397), (378, 381, 394, 391), (387, 388, 401, 400), (381, 380, 393, 394), (385, 384, 397, 398), (382, 377, 390, 395), (388, 389, 402, 401), (379, 378, 391, 392), (380, 386, 399, 393), (383, 382, 395, 396), (401, 402, 415, 414), (392, 391, 404, 405), (393, 399, 412, 406), (396, 395, 408, 409), (390, 392, 405, 403), (399, 400, 413, 412), (397, 396, 409, 410), (391, 394, 407, 404), (400, 401, 414, 413), (394, 393, 406, 407), (398, 397, 410, 411), (395, 390, 403, 408), (408, 403, 416, 421), (414, 415, 428, 427), (405, 404, 417, 418), (406, 412, 425, 419), (409, 408, 421, 422), (403, 405, 418, 416), (412, 413, 426, 425), (410, 409, 422, 423), (404, 407, 420, 417), (413, 414, 427, 426), (407, 406, 419, 420), (411, 410, 423, 424), (420, 419, 432, 433), (424, 423, 436, 437), (421, 416, 429, 434), (427, 428, 441, 440), (418, 417, 430, 431), (419, 425, 438, 432), (422, 421, 434, 435), (416, 418, 431, 429), (425, 426, 439, 438), (423, 422, 435, 436), (417, 420, 433, 430), (426, 427, 440, 439), (438, 439, 452, 451), (436, 435, 448, 449), (430, 433, 446, 443), (439, 440, 453, 452), (433, 432, 445, 446), (437, 436, 449, 450), (434, 429, 442, 447), (440, 441, 454, 453), (431, 430, 443, 444), (432, 438, 451, 445), (435, 434, 447, 448), (429, 431, 444, 442), (456, 455, 457, 458), (458, 457, 459, 460), (45, 48, 460, 459), (43, 15, 456, 458), (48, 43, 458, 460), (15, 6, 455, 456)])
me_plane.polygons.foreach_set('material_index', [2, 2, 2, 2, 2, 2, 2, 2, 2, 2, 2, 2, 2, 2, 2, 2, 2, 2, 2, 2, 2, 2, 2, 2, 3, 3, 3, 3, 3, 3, 3, 3, 3, 3, 3, 3, 3, 3, 3, 3, 3, 3, 3, 3, 3, 3, 3, 3, 3, 3, 3, 3, 3, 3, 3, 3, 3, 3, 3, 3, 3, 3, 3, 3, 3, 3, 3, 3, 3, 3, 3, 3, 2, 2, 2, 2, 2, 2, 2, 2, 2, 2, 2, 2, 3, 3, 3, 3, 3, 3, 3, 3, 3, 3, 3, 3, 3, 3, 3, 3, 3, 3, 3, 3, 3, 3, 3, 3, 3, 3, 3, 3, 3, 3, 3, 3, 3, 3, 3, 3, 3, 3, 2, 3, 2, 3, 3, 2, 3, 3, 2, 3, 3, 3, 3, 3, 3, 3, 2, 3, 2, 3, 2, 3, 3, 3, 3, 3, 3, 3, 2, 3, 3, 3, 3, 3, 3, 3, 3, 3, 2, 3, 3, 2, 3, 2, 3, 2, 3, 3, 2, 3, 2, 3, 2, 3, 3, 3, 3, 3, 3, 3, 3, 2, 3, 3, 3, 3, 3, 3, 2, 3, 3, 2, 3, 2, 3, 2, 3, 3, 2, 3, 2, 3, 2, 3, 3, 3, 3, 3, 3, 3, 3, 2, 3, 3, 2, 2, 2, 2, 2, 2, 2, 2, 2, 2, 2, 0, 0, 0, 0, 0, 0, 0, 0, 0, 0, 0, 0, 0, 0, 0, 0, 0, 0, 0, 0, 0, 0, 0, 0, 0, 0, 0, 0, 0, 0, 0, 0, 0, 0, 0, 0, 0, 0, 0, 0, 0, 0, 0, 0, 0, 0, 0, 0, 0, 0, 0, 0, 0, 0, 0, 0, 0, 0, 0, 0, 0, 0, 0, 0, 0, 0, 2, 2, 2, 2, 2, 2, 2, 2, 2, 2, 2, 0, 0, 2, 0, 0, 0, 2, 0, 0, 0, 0, 0, 0, 0, 0, 0, 0, 0, 0, 0, 0, 0, 0, 0, 0, 0, 0, 0, 0, 0, 0, 0, 0, 0, 0, 0, 0, 0, 0, 0, 0, 0, 0, 0, 0, 0, 0, 0, 0, 0, 0, 0, 0, 0, 0, 0, 0, 0, 0, 0, 0, 0, 0, 0, 0, 0, 0, 0, 0, 0, 0, 0, 0, 0, 0, 0, 0, 0, 0, 0, 0, 0, 0, 0, 0, 0, 0, 0, 0, 0, 0, 0, 1, 1, 2, 3, 3, 2])
_uv = me_plane.uv_layers.new(name='UVMap')
_uv.uv.foreach_set('vector', [-3.375, 3.0, -2.875, 3.0, -2.875, 3.5, -3.375, 3.5, -3.375, 0.0, -2.875, 0.0, -2.875, 0.5, -3.375, 0.5, -3.375, 1.5, -2.875, 1.5, -2.875, 2.0, -3.375, 2.0, -3.375, 1.0, -2.875, 1.0, -2.875, 1.5, -3.375, 1.5, -3.375, 0.5, -2.875, 0.5, -2.875, 1.0, -3.375, 1.0, -3.375, 2.5, -2.875, 2.5, -2.875, 3.0, -3.375, 3.0, -3.375, 2.0, -2.875, 2.0, -2.875, 2.5, -3.375, 2.5, -3.375, -2.5, -2.875, -2.5, -2.875, -2.0, -3.375, -2.0, -3.375, -2.0, -2.875, -2.0, -2.875, -1.5, -3.375, -1.5, -3.375, -1.5, -2.875, -1.5, -2.875, -1.0, -3.375, -1.0, -3.375, -1.0, -2.875, -1.0, -2.875, -0.5, -3.375, -0.5, -3.375, -0.5, -2.875, -0.5, -2.875, 0.0, -3.375, 0.0, -3.875, -0.5, -3.375, -0.5, -3.375, 0.0, -3.875, 0.0, -3.875, -1.0, -3.375, -1.0, -3.375, -0.5, -3.875, -0.5, -3.875, -1.5, -3.375, -1.5, -3.375, -1.0, -3.875, -1.0, -3.875, -2.0, -3.375, -2.0, -3.375, -1.5, -3.875, -1.5, -3.875, -2.5, -3.375, -2.5, -3.375, -2.0, -3.875, -2.0, -3.875, 2.0, -3.375, 2.0, -3.375, 2.5, -3.875, 2.5, -3.875, 2.5, -3.375, 2.5, -3.375, 3.0, -3.875, 3.0, -3.875, 0.5, -3.375, 0.5, -3.375, 1.0, -3.875, 1.0, -3.875, 1.0, -3.375, 1.0, -3.375, 1.5, -3.875, 1.5, -3.875, 1.5, -3.375, 1.5, -3.375, 2.0, -3.875, 2.0, -3.875, 0.0, -3.375, 0.0, -3.375, 0.5, -3.875, 0.5, -3.875, 3.0, -3.375, 3.0, -3.375, 3.5, -3.875, 3.5, 3.5, -0.9375, 3.0, -0.9375, 3.0, -0.4375, 3.5, -0.4375, -2.875, -0.4375, -2.875, 0.0625, -2.75, 0.0625, -2.75, -0.4375, 2.0, -0.9375, 1.5, -0.9375, 1.5, -0.4375, 2.0, -0.4375, 3.0, -0.9375, 2.5, -0.9375, 2.5, -0.4375, 3.0, -0.4375, -2.875, -0.9375, -2.875, -0.4375, -2.75, -0.4375, -2.75, -0.9375, 2.0, -0.4375, 1.5, -0.4375, 1.5, 0.0625, 2.0, 0.0625, 3.0, -0.4375, 2.5, -0.4375, 2.5, 0.0625, 3.0, 0.0625, 3.5, -0.4375, 3.0, -0.4375, 3.0, 0.0625, 3.5, 0.0625, 2.5, 0.0625, 2.0, 0.0625, 2.0, 0.5625, 2.5, 0.5625, 2.0, 0.0625, 1.5, 0.0625, 1.5, 0.5625, 2.0, 0.5625, 3.0, 0.0625, 2.5, 0.0625, 2.5, 0.5625, 3.0, 0.5625, 3.5, 0.0625, 3.0, 0.0625, 3.0, 0.5625, 3.5, 0.5625, 2.5, 0.5625, 2.0, 0.5625, 2.0, 1.062, 2.5, 1.062, 2.0, 0.5625, 1.5, 0.5625, 1.5, 1.062, 2.0, 1.062, 3.0, 0.5625, 2.5, 0.5625, 2.5, 1.062, 3.0, 1.062, 3.5, 0.5625, 3.0, 0.5625, 3.0, 1.062, 3.5, 1.062, 3.5, 1.062, 3.0, 1.062, 3.0, 1.562, 3.5, 1.562, 2.5, 1.062, 2.0, 1.062, 2.0, 1.562, 2.5, 1.562, 2.0, 1.062, 1.5, 1.062, 1.5, 1.562, 2.0, 1.562, 3.0, 1.062, 2.5, 1.062, 2.5, 1.562, 3.0, 1.562, 3.0, 1.562, 2.5, 1.562, 2.5, 2.062, 3.0, 2.062, 3.5, 1.562, 3.0, 1.562, 3.0, 2.062, 3.5, 2.062, 2.5, 1.562, 2.0, 1.562, 2.0, 2.062, 2.5, 2.062, 2.0, 1.562, 1.5, 1.562, 1.5, 2.062, 2.0, 2.062, -1.0, -0.9375, -1.5, -0.9375, -1.5, -0.4375, -1.0, -0.4375, -2.0, -0.9375, -2.5, -0.9375, -2.5, -0.4375, -2.0, -0.4375, -0.5, -0.9375, -1.0, -0.9375, -1.0, -0.4375, -0.5, -0.4375, -1.5, -0.9375, -2.0, -0.9375, -2.0, -0.4375, -1.5, -0.4375, -1.5, -0.4375, -2.0, -0.4375, -2.0, 0.0625, -1.5, 0.0625, -1.0, -0.4375, -1.5, -0.4375, -1.5, 0.0625, -1.0, 0.0625, -2.0, -0.4375, -2.5, -0.4375, -2.5, 0.0625, -2.0, 0.0625, -0.5, -0.4375, -1.0, -0.4375, -1.0, 0.0625, -0.5, 0.0625, -0.5, 0.0625, -1.0, 0.0625, -1.0, 0.5625, -0.5, 0.5625, -1.5, 0.0625, -2.0, 0.0625, -2.0, 0.5625, -1.5, 0.5625, -1.0, 0.0625, -1.5, 0.0625, -1.5, 0.5625, -1.0, 0.5625, -2.0, 0.0625, -2.5, 0.0625, -2.5, 0.5625, -2.0, 0.5625, -0.5, 0.5625, -1.0, 0.5625, -1.0, 1.062, -0.5, 1.062, -1.5, 0.5625, -2.0, 0.5625, -2.0, 1.062, -1.5, 1.062, -1.0, 0.5625, -1.5, 0.5625, -1.5, 1.062, -1.0, 1.062, -2.0, 0.5625, -2.5, 0.5625, -2.5, 1.062, -2.0, 1.062, -0.5, 1.062, -1.0, 1.062, -1.0, 1.562, -0.5, 1.562, -1.5, 1.062, -2.0, 1.062, -2.0, 1.562, -1.5, 1.562, -1.0, 1.062, -1.5, 1.062, -1.5, 1.562, -1.0, 1.562, -2.0, 1.062, -2.5, 1.062, -2.5, 1.562, -2.0, 1.562, -0.5, 1.562, -1.0, 1.562, -1.0, 2.062, -0.5, 2.062, -1.5, 1.562, -2.0, 1.562, -2.0, 2.062, -1.5, 2.062, -1.0, 1.562, -1.5, 1.562, -1.5, 2.062, -1.0, 2.062, -2.0, 1.562, -2.5, 1.562, -2.5, 2.062, -2.0, 2.062, -2.875, 0.5, -2.875, 0.0, -2.375, 0.0, -2.375, 0.5, -2.875, 1.0, -2.875, 0.5, -2.375, 0.5, -2.375, 1.0, -2.875, 1.5, -2.875, 1.0, -2.375, 1.0, -2.375, 1.5, -2.875, 0.0, -2.875, -0.5, -2.375, -0.5, -2.375, 0.0, -2.375, 1.0, -2.375, 0.5, -1.875, 0.5, -1.875, 1.0, -2.375, 0.5, -2.375, 0.0, -1.875, 0.0, -1.875, 0.5, -2.375, 0.0, -2.375, -0.5, -1.875, -0.5, -1.875, 0.0, -2.375, 1.5, -2.375, 1.0, -1.875, 1.0, -1.875, 1.5, -1.875, 1.0, -1.875, 0.5, -1.375, 0.5, -1.375, 1.0, -1.875, 0.5, -1.875, 0.0, -1.375, 0.0, -1.375, 0.5, -1.875, 0.0, -1.875, -0.5, -1.375, -0.5, -1.375, 0.0, -1.875, 1.5, -1.875, 1.0, -1.375, 1.0, -1.375, 1.5, -2.875, 0.5625, -2.875, 1.062, -2.375, 1.062, -2.375, 0.5625, -2.875, 0.5625, -2.875, 0.0625, -2.375, 0.0625, -2.375, 0.5625, -2.875, -0.9375, -2.875, -0.4375, -2.375, -0.4375, -2.375, -0.9375, -2.875, 1.562, -2.875, 2.062, -2.375, 2.062, -2.375, 1.562, -2.875, -0.4375, -2.875, -0.9375, -2.375, -0.9375, -2.375, -0.4375, -2.875, 0.0625, -2.875, 0.5625, -2.375, 0.5625, -2.375, 0.0625, -2.875, 0.0625, -2.875, -0.4375, -2.375, -0.4375, -2.375, 0.0625, -2.875, 2.062, -2.875, 1.562, -2.375, 1.562, -2.375, 2.062, -2.875, 1.062, -2.875, 1.562, -2.375, 1.562, -2.375, 1.062, -2.875, 1.062, -2.875, 0.5625, -2.375, 0.5625, -2.375, 1.062, -2.875, -0.4375, -2.875, 0.0625, -2.375, 0.0625, -2.375, -0.4375, -2.875, 1.562, -2.875, 1.062, -2.375, 1.062, -2.375, 1.562, -2.375, 0.0625, -2.375, -0.4375, -1.875, -0.4375, -1.875, 0.0625, -2.375, 0.0625, -2.375, 0.5625, -1.875, 0.5625, -1.875, 0.0625, -2.375, 2.062, -2.375, 1.562, -1.875, 1.562, -1.875, 2.062, -2.375, 0.5625, -2.375, 0.0625, -1.875, 0.0625, -1.875, 0.5625, -2.375, -0.4375, -2.375, -0.9375, -1.875, -0.9375, -1.875, -0.4375, -2.375, 0.5625, -2.375, 1.062, -1.875, 1.062, -1.875, 0.5625, -2.375, 1.062, -2.375, 0.5625, -1.875, 0.5625, -1.875, 1.062, -2.375, -0.9375, -2.375, -0.4375, -1.875, -0.4375, -1.875, -0.9375, -2.375, 1.062, -2.375, 1.562, -1.875, 1.562, -1.875, 1.062, -2.375, -0.4375, -2.375, 0.0625, -1.875, 0.0625, -1.875, -0.4375, -2.375, 1.562, -2.375, 1.062, -1.875, 1.062, -1.875, 1.562, -2.375, 1.562, -2.375, 2.062, -1.875, 2.062, -1.875, 1.562, -1.875, 1.062, -1.875, 1.562, -1.375, 1.562, -1.375, 1.062, -1.875, -0.4375, -1.875, 0.0625, -1.375, 0.0625, -1.375, -0.4375, -1.875, -0.4375, -1.875, -0.9375, -1.375, -0.9375, -1.375, -0.4375, -1.875, 1.562, -1.875, 2.062, -1.375, 2.062, -1.375, 1.562, -1.875, 0.5625, -1.875, 0.0625, -1.375, 0.0625, -1.375, 0.5625, -1.875, 1.062, -1.875, 0.5625, -1.375, 0.5625, -1.375, 1.062, -1.875, 0.0625, -1.875, 0.5625, -1.375, 0.5625, -1.375, 0.0625, -1.875, -0.9375, -1.875, -0.4375, -1.375, -0.4375, -1.375, -0.9375, -1.875, 1.562, -1.875, 1.062, -1.375, 1.062, -1.375, 1.562, -1.875, 0.5625, -1.875, 1.062, -1.375, 1.062, -1.375, 0.5625, -1.875, 0.0625, -1.875, -0.4375, -1.375, -0.4375, -1.375, 0.0625, -1.875, 2.062, -1.875, 1.562, -1.375, 1.562, -1.375, 2.062, -1.375, 1.562, -1.375, 2.062, -0.875, 2.062, -0.875, 1.562, -1.375, 0.5625, -1.375, 0.0625, -0.875, 0.0625, -0.875, 0.5625, -1.375, 0.5, -1.375, 0.0, -0.875, 0.0, -0.875, 0.5, -1.375, 1.062, -1.375, 0.5625, -0.875, 0.5625, -0.875, 1.062, -1.375, 1.5, -1.375, 1.0, -0.875, 1.0, -0.875, 1.5, -1.375, -0.4375, -1.375, -0.9375, -0.875, -0.9375, -0.875, -0.4375, -1.375, 2.062, -1.375, 1.562, -0.875, 1.562, -0.875, 2.062, -1.375, 1.0, -1.375, 0.5, -0.875, 0.5, -0.875, 1.0, -1.375, -0.9375, -1.375, -0.4375, -0.875, -0.4375, -0.875, -0.9375, -1.375, -0.4375, -1.375, 0.0625, -0.875, 0.0625, -0.875, -0.4375, -1.375, 0.0, -1.375, -0.5, -0.875, -0.5, -0.875, 0.0, -1.375, 1.562, -1.375, 1.062, -0.875, 1.062, -0.875, 1.562, -1.375, 0.0625, -1.375, 0.5625, -0.875, 0.5625, -0.875, 0.0625, -1.375, 0.5625, -1.375, 1.062, -0.875, 1.062, -0.875, 0.5625, -1.375, 1.062, -1.375, 1.562, -0.875, 1.562, -0.875, 1.062, -1.375, 0.0625, -1.375, -0.4375, -0.875, -0.4375, -0.875, 0.0625, -0.875, 1.562, -0.875, 1.062, -0.375, 1.062, -0.375, 1.562, -0.875, -0.9375, -0.875, -0.4375, -0.375, -0.4375, -0.375, -0.9375, -0.875, 1.5, -0.875, 1.0, -0.375, 1.0, -0.375, 1.5, -0.875, 2.062, -0.875, 1.562, -0.375, 1.562, -0.375, 2.062, -0.875, 0.0, -0.875, -0.5, -0.375, -0.5, -0.375, 0.0, -0.875, -0.4375, -0.875, 0.0625, -0.375, 0.0625, -0.375, -0.4375, -0.875, 1.0, -0.875, 0.5, -0.375, 0.5, -0.375, 1.0, -0.875, 0.0625, -0.875, 0.5625, -0.375, 0.5625, -0.375, 0.0625, -0.875, 0.5625, -0.875, 1.062, -0.375, 1.062, -0.375, 0.5625, -0.875, 0.0625, -0.875, -0.4375, -0.375, -0.4375, -0.375, 0.0625, -0.875, 1.062, -0.875, 1.562, -0.375, 1.562, -0.375, 1.062, -0.875, 0.5625, -0.875, 0.0625, -0.375, 0.0625, -0.375, 0.5625, -0.875, 1.562, -0.875, 2.062, -0.375, 2.062, -0.375, 1.562, -0.875, 1.062, -0.875, 0.5625, -0.375, 0.5625, -0.375, 1.062, -0.875, 0.5, -0.875, 0.0, -0.375, 0.0, -0.375, 0.5, -0.875, -0.4375, -0.875, -0.9375, -0.375, -0.9375, -0.375, -0.4375, -0.375, 0.5625, -0.375, 1.062, 0.125, 1.062, 0.125, 0.5625, -0.375, 0.0625, -0.375, -0.4375, 0.125, -0.4375, 0.125, 0.0625, -0.375, 1.062, -0.375, 1.562, 0.125, 1.562, 0.125, 1.062, -0.375, 0.5625, -0.375, 0.0625, 0.125, 0.0625, 0.125, 0.5625, -0.375, 1.562, -0.375, 2.062, 0.125, 2.062, 0.125, 1.562, -0.375, 1.062, -0.375, 0.5625, 0.125, 0.5625, 0.125, 1.062, -0.375, -0.4375, -0.375, -0.9375, 0.125, -0.9375, 0.125, -0.4375, -0.375, 1.562, -0.375, 1.062, 0.125, 1.062, 0.125, 1.562, -0.375, 0.0, -0.375, -0.5, 0.125, -0.5, 0.125, 0.0, -0.375, -0.9375, -0.375, -0.4375, 0.125, -0.4375, 0.125, -0.9375, -0.375, 2.062, -0.375, 1.562, 0.125, 1.562, 0.125, 2.062, -0.375, 1.0, -0.375, 0.5, 0.125, 0.5, 0.125, 1.0, -0.375, -0.4375, -0.375, 0.0625, 0.125, 0.0625, 0.125, -0.4375, -0.375, 1.5, -0.375, 1.0, 0.125, 1.0, 0.125, 1.5, -0.375, 0.0625, -0.375, 0.5625, 0.125, 0.5625, 0.125, 0.0625, -0.375, 0.5, -0.375, 0.0, 0.125, 0.0, 0.125, 0.5, 0.125, -0.9375, 0.125, -0.4375, 0.625, -0.4375, 0.625, -0.9375, 0.125, 2.062, 0.125, 1.562, 0.625, 1.562, 0.625, 2.062, 0.125, 1.0, 0.125, 0.5, 0.625, 0.5, 0.625, 1.0, 0.125, -0.4375, 0.125, 0.0625, 0.625, 0.0625, 0.625, -0.4375, 0.125, 1.5, 0.125, 1.0, 0.625, 1.0, 0.625, 1.5, 0.125, 0.0625, 0.125, 0.5625, 0.625, 0.5625, 0.625, 0.0625, 0.125, 0.5, 0.125, 0.0, 0.625, 0.0, 0.625, 0.5, 0.125, 0.5625, 0.125, 1.062, 0.625, 1.062, 0.625, 0.5625, 0.125, 0.0625, 0.125, -0.4375, 0.625, -0.4375, 0.625, 0.0625, 0.125, 1.062, 0.125, 1.562, 0.625, 1.562, 0.625, 1.062, 0.125, 0.5625, 0.125, 0.0625, 0.625, 0.0625, 0.625, 0.5625, 0.125, 1.562, 0.125, 2.062, 0.625, 2.062, 0.625, 1.562, 0.125, 1.062, 0.125, 0.5625, 0.625, 0.5625, 0.625, 1.062, 0.125, -0.4375, 0.125, -0.9375, 0.625, -0.9375, 0.625, -0.4375, 0.125, 1.562, 0.125, 1.062, 0.625, 1.062, 0.625, 1.562, 0.125, 0.0, 0.125, -0.5, 0.625, -0.5, 0.625, 0.0, 0.625, 1.062, 0.625, 1.562, 1.125, 1.562, 1.125, 1.062, 0.625, 0.5625, 0.625, 0.0625, 1.125, 0.0625, 1.125, 0.5625, 0.625, 1.562, 0.625, 2.062, 1.125, 2.062, 1.125, 1.562, 0.625, 1.062, 0.625, 0.5625, 1.125, 0.5625, 1.125, 1.062, 0.625, -0.4375, 0.625, -0.9375, 1.125, -0.9375, 1.125, -0.4375, 0.625, 1.562, 0.625, 1.062, 1.125, 1.062, 1.125, 1.562, 0.625, 0.0, 0.625, -0.5, 1.125, -0.5, 1.125, 0.0, 0.625, -0.9375, 0.625, -0.4375, 1.125, -0.4375, 1.125, -0.9375, 0.625, 2.062, 0.625, 1.562, 1.125, 1.562, 1.125, 2.062, 0.625, 1.0, 0.625, 0.5, 1.125, 0.5, 1.125, 1.0, 0.625, -0.4375, 0.625, 0.0625, 1.125, 0.0625, 1.125, -0.4375, 0.625, 1.5, 0.625, 1.0, 1.125, 1.0, 1.125, 1.5, 0.625, 0.0625, 0.625, 0.5625, 1.125, 0.5625, 1.125, 0.0625, 0.625, 0.5, 0.625, 0.0, 1.125, 0.0, 1.125, 0.5, 0.625, 0.5625, 0.625, 1.062, 1.125, 1.062, 1.125, 0.5625, 0.625, 0.0625, 0.625, -0.4375, 1.125, -0.4375, 1.125, 0.0625, 1.125, 1.0, 1.125, 0.5, 1.625, 0.5, 1.625, 1.0, 1.125, -0.4375, 1.125, 0.0625, 1.625, 0.0625, 1.625, -0.4375, 1.125, 1.5, 1.125, 1.0, 1.625, 1.0, 1.625, 1.5, 1.125, 0.0625, 1.125, 0.5625, 1.625, 0.5625, 1.625, 0.0625, 1.125, 0.5, 1.125, 0.0, 1.625, 0.0, 1.625, 0.5, 1.125, 0.5625, 1.125, 1.062, 1.625, 1.062, 1.625, 0.5625, 1.125, 0.0625, 1.125, -0.4375, 1.625, -0.4375, 1.625, 0.0625, 1.125, 1.062, 1.125, 1.562, 1.625, 1.562, 1.625, 1.062, 1.125, 0.5625, 1.125, 0.0625, 1.625, 0.0625, 1.625, 0.5625, 1.125, 1.562, 1.125, 2.062, 1.625, 2.062, 1.625, 1.562, 1.125, 1.062, 1.125, 0.5625, 1.625, 0.5625, 1.625, 1.062, 1.125, -0.4375, 1.125, -0.9375, 1.625, -0.9375, 1.625, -0.4375, 1.125, 1.562, 1.125, 1.062, 1.625, 1.062, 1.625, 1.562, 1.125, 0.0, 1.125, -0.5, 1.625, -0.5, 1.625, 0.0, 1.125, -0.9375, 1.125, -0.4375, 1.625, -0.4375, 1.625, -0.9375, 1.125, 2.062, 1.125, 1.562, 1.625, 1.562, 1.625, 2.062, 1.625, 0.0, 1.625, -0.5, 2.125, -0.5, 2.125, 0.0, 1.625, 0.5, 1.625, 0.0, 2.125, 0.0, 2.125, 0.5, 1.625, 1.0, 1.625, 0.5, 2.125, 0.5, 2.125, 1.0, 1.625, 1.5, 1.625, 1.0, 2.125, 1.0, 2.125, 1.5, 1.625, 1.5, 2.125, 1.5, 2.125, 2.0, 1.625, 2.0, 1.625, 2.0, 2.125, 2.0, 2.125, 2.5, 1.625, 2.5, 1.625, 2.5, 2.125, 2.5, 2.125, 3.0, 1.625, 3.0, 1.625, 3.0, 2.125, 3.0, 2.125, 3.5, 1.625, 3.5, 2.125, -0.5, 1.625, -0.5, 1.625, -1.0, 2.125, -1.0, 2.125, -1.0, 1.625, -1.0, 1.625, -1.5, 2.125, -1.5, 2.125, -1.5, 1.625, -1.5, 1.625, -2.0, 2.125, -2.0, 1.0, -0.9375, 0.5, -0.9375, 0.5, -1.062, 1.0, -1.062, -1.0, -0.9375, -1.5, -0.9375, -1.5, -1.062, -1.0, -1.062, -0.5, -0.9375, -1.0, -0.9375, -1.0, -1.062, -0.5, -1.062, 1.5, -0.9375, 1.0, -0.9375, 1.0, -1.062, 1.5, -1.062, 3.5, -0.9375, 3.0, -0.9375, 3.0, -1.062, 3.5, -1.062, 0.5, -0.9375, 0.0, -0.9375, 0.0, -1.062, 0.5, -1.062, 0.0, -0.9375, -0.5, -0.9375, -0.5, -1.062, 0.0, -1.062, 3.0, -0.9375, 2.5, -0.9375, 2.5, -1.062, 3.0, -1.062, 2.5, -0.9375, 2.0, -0.9375, 2.0, -1.062, 2.5, -1.062, -1.5, -0.9375, -2.0, -0.9375, -2.0, -1.062, -1.5, -1.062, 2.0, -0.9375, 1.5, -0.9375, 1.5, -1.062, 2.0, -1.062, 2.125, 2.5, 2.125, 2.0, 2.625, 2.0, 2.625, 2.5, 2.125, 1.5, 2.125, 1.0, 2.625, 1.0, 2.625, 1.5, 2.125, -1.0, 2.125, -1.5, 2.625, -1.5, 2.625, -1.0, 2.125, 3.0, 2.125, 2.5, 2.625, 2.5, 2.625, 3.0, 2.125, 0.5, 2.125, 0.0, 2.625, 0.0, 2.625, 0.5, 2.125, -1.5, 2.125, -2.0, 2.625, -2.0, 2.625, -1.5, 2.125, 0.0, 2.125, -0.5, 2.625, -0.5, 2.625, 0.0, 2.125, 3.5, 2.125, 3.0, 2.625, 3.0, 2.625, 3.5, 2.125, 2.0, 2.125, 1.5, 2.625, 1.5, 2.625, 2.0, 2.125, 1.0, 2.125, 0.5, 2.625, 0.5, 2.625, 1.0, 2.125, -0.5, 2.125, -1.0, 2.625, -1.0, 2.625, -0.5, 2.625, 3.0, 2.625, 2.5, 3.125, 2.5, 3.125, 3.0, 2.625, 0.5, 2.625, 0.0, 3.125, 0.0, 3.125, 0.5, 2.625, -1.5, 2.625, -2.0, 3.125, -2.0, 3.125, -1.5, 2.625, 0.0, 2.625, -0.5, 3.125, -0.5, 3.125, 0.0, 2.625, 3.5, 2.625, 3.0, 3.125, 3.0, 3.125, 3.5, 2.625, 2.0, 2.625, 1.5, 3.125, 1.5, 3.125, 2.0, 2.625, 1.0, 2.625, 0.5, 3.125, 0.5, 3.125, 1.0, 2.625, -0.5, 2.625, -1.0, 3.125, -1.0, 3.125, -0.5, 2.625, 2.5, 2.625, 2.0, 3.125, 2.0, 3.125, 2.5, 2.625, 1.5, 2.625, 1.0, 3.125, 1.0, 3.125, 1.5, 2.625, -1.0, 2.625, -1.5, 3.125, -1.5, 3.125, -1.0, 3.125, -1.5, 3.125, -2.0, 3.625, -2.0, 3.625, -1.5, 3.125, 0.0, 3.125, -0.5, 3.625, -0.5, 3.625, 0.0, 3.125, 3.5, 3.125, 3.0, 3.625, 3.0, 3.625, 3.5, 3.125, 2.0, 3.125, 1.5, 3.625, 1.5, 3.625, 2.0, 3.125, 1.0, 3.125, 0.5, 3.625, 0.5, 3.625, 1.0, 3.125, -0.5, 3.125, -1.0, 3.625, -1.0, 3.625, -0.5, 3.125, 2.5, 3.125, 2.0, 3.625, 2.0, 3.625, 2.5, 3.125, 1.5, 3.125, 1.0, 3.625, 1.0, 3.625, 1.5, 3.125, -1.0, 3.125, -1.5, 3.625, -1.5, 3.625, -1.0, 3.125, 3.0, 3.125, 2.5, 3.625, 2.5, 3.625, 3.0, 3.125, 0.5, 3.125, 0.0, 3.625, 0.0, 3.625, 0.5, 3.625, 2.0, 3.625, 1.5, 4.125, 1.5, 4.125, 2.0, 3.625, 1.0, 3.625, 0.5, 4.125, 0.5, 4.125, 1.0, 3.625, -0.5, 3.625, -1.0, 4.125, -1.0, 4.125, -0.5, 3.625, 2.5, 3.625, 2.0, 4.125, 2.0, 4.125, 2.5, 3.625, 1.5, 3.625, 1.0, 4.125, 1.0, 4.125, 1.5, 3.625, -1.0, 3.625, -1.5, 4.125, -1.5, 4.125, -1.0, 3.625, 3.0, 3.625, 2.5, 4.125, 2.5, 4.125, 3.0, 3.625, 0.5, 3.625, 0.0, 4.125, 0.0, 4.125, 0.5, 3.625, -1.5, 3.625, -2.0, 4.125, -2.0, 4.125, -1.5, 3.625, 0.0, 3.625, -0.5, 4.125, -0.5, 4.125, 0.0, 3.625, 3.5, 3.625, 3.0, 4.125, 3.0, 4.125, 3.5, -1.0, -1.062, -1.5, -1.062, -1.5, -0.9375, -1.0, -0.9375, 3.0, -1.062, 2.5, -1.062, 2.5, -0.9375, 3.0, -0.9375, 0.5, -1.062, 0.0, -1.062, 0.0, -0.9375, 0.5, -0.9375, -1.5, -1.062, -2.0, -1.062, -2.0, -0.9375, -1.5, -0.9375, 0.0, -1.062, -0.5, -1.062, -0.5, -0.9375, 0.0, -0.9375, 3.5, -1.062, 3.0, -1.062, 3.0, -0.9375, 3.5, -0.9375, 2.0, -1.062, 1.5, -1.062, 1.5, -0.9375, 2.0, -0.9375, 1.0, -1.062, 0.5, -1.062, 0.5, -0.9375, 1.0, -0.9375, -0.5, -1.062, -1.0, -1.062, -1.0, -0.9375, -0.5, -0.9375, 2.5, -1.062, 2.0, -1.062, 2.0, -0.9375, 2.5, -0.9375, 1.5, -1.062, 1.0, -1.062, 1.0, -0.9375, 1.5, -0.9375, 4.125, 0.5, 4.125, 0.0, 4.625, 0.0, 4.625, 0.5, 4.125, -1.5, 4.125, -2.0, 4.625, -2.0, 4.625, -1.5, 4.125, 0.0, 4.125, -0.5, 4.625, -0.5, 4.625, 0.0, 4.125, 3.5, 4.125, 3.0, 4.625, 3.0, 4.625, 3.5, 4.125, 2.0, 4.125, 1.5, 4.625, 1.5, 4.625, 2.0, 4.125, 1.0, 4.125, 0.5, 4.625, 0.5, 4.625, 1.0, 4.125, -0.5, 4.125, -1.0, 4.625, -1.0, 4.625, -0.5, 4.125, 2.5, 4.125, 2.0, 4.625, 2.0, 4.625, 2.5, 4.125, 1.5, 4.125, 1.0, 4.625, 1.0, 4.625, 1.5, 4.125, -1.0, 4.125, -1.5, 4.625, -1.5, 4.625, -1.0, 4.125, 3.0, 4.125, 2.5, 4.625, 2.5, 4.625, 3.0, 4.125, -2.0, 3.625, -2.0, 3.625, -2.5, 4.125, -2.5, 2.625, -2.0, 2.125, -2.0, 2.125, -2.5, 2.625, -2.5, 2.125, -2.0, 1.625, -2.0, 1.625, -2.5, 2.125, -2.5, 3.625, -2.0, 3.125, -2.0, 3.125, -2.5, 3.625, -2.5, -2.0, -0.9375, -2.0, -1.062, -2.5, -1.062, -2.5, -0.9375, -2.0, -1.062, -2.0, -0.9375, -2.5, -0.9375, -2.5, -1.062, 4.625, -2.0, 4.125, -2.0, 4.125, -2.5, 4.625, -2.5, 3.125, -2.0, 2.625, -2.0, 2.625, -2.5, 3.125, -2.5, 3.0, -0.9375, 2.5, -0.9375, 2.5, -0.4375, 3.0, -0.4375, 0.5, -0.9375, 0.0, -0.9375, 0.0, -0.4375, 0.5, -0.4375, -1.5, -0.9375, -2.0, -0.9375, -2.0, -0.4375, -1.5, -0.4375, 0.0, -0.9375, -0.5, -0.9375, -0.5, -0.4375, 0.0, -0.4375, 3.5, -0.9375, 3.0, -0.9375, 3.0, -0.4375, 3.5, -0.4375, 2.0, -0.9375, 1.5, -0.9375, 1.5, -0.4375, 2.0, -0.4375, 1.0, -0.9375, 0.5, -0.9375, 0.5, -0.4375, 1.0, -0.4375, -0.5, -0.9375, -1.0, -0.9375, -1.0, -0.4375, -0.5, -0.4375, -2.0, -0.9375, -2.5, -0.9375, -2.5, -0.4375, -2.0, -0.4375, 2.5, -0.9375, 2.0, -0.9375, 2.0, -0.4375, 2.5, -0.4375, 1.5, -0.9375, 1.0, -0.9375, 1.0, -0.4375, 1.5, -0.4375, -1.0, -0.9375, -1.5, -0.9375, -1.5, -0.4375, -1.0, -0.4375, -1.5, -0.4375, -2.0, -0.4375, -2.0, 0.0625, -1.5, 0.0625, 0.0, -0.4375, -0.5, -0.4375, -0.5, 0.0625, 0.0, 0.0625, 3.5, -0.4375, 3.0, -0.4375, 3.0, 0.0625, 3.5, 0.0625, 2.0, -0.4375, 1.5, -0.4375, 1.5, 0.0625, 2.0, 0.0625, -2.0, -0.4375, -2.5, -0.4375, -2.5, 0.0625, -2.0, 0.0625, 1.0, -0.4375, 0.5, -0.4375, 0.5, 0.0625, 1.0, 0.0625, -0.5, -0.4375, -1.0, -0.4375, -1.0, 0.0625, -0.5, 0.0625, 2.5, -0.4375, 2.0, -0.4375, 2.0, 0.0625, 2.5, 0.0625, 1.5, -0.4375, 1.0, -0.4375, 1.0, 0.0625, 1.5, 0.0625, -1.0, -0.4375, -1.5, -0.4375, -1.5, 0.0625, -1.0, 0.0625, 3.0, -0.4375, 2.5, -0.4375, 2.5, 0.0625, 3.0, 0.0625, 0.5, -0.4375, 0.0, -0.4375, 0.0, 0.0625, 0.5, 0.0625, 1.5, 0.0625, 1.0, 0.0625, 1.0, 0.5625, 1.5, 0.5625, -1.0, 0.0625, -1.5, 0.0625, -1.5, 0.5625, -1.0, 0.5625, 3.0, 0.0625, 2.5, 0.0625, 2.5, 0.5625, 3.0, 0.5625, 0.5, 0.0625, 0.0, 0.0625, 0.0, 0.5625, 0.5, 0.5625, -1.5, 0.0625, -2.0, 0.0625, -2.0, 0.5625, -1.5, 0.5625, 0.0, 0.0625, -0.5, 0.0625, -0.5, 0.5625, 0.0, 0.5625, 3.5, 0.0625, 3.0, 0.0625, 3.0, 0.5625, 3.5, 0.5625, 2.0, 0.0625, 1.5, 0.0625, 1.5, 0.5625, 2.0, 0.5625, -2.0, 0.0625, -2.5, 0.0625, -2.5, 0.5625, -2.0, 0.5625, 1.0, 0.0625, 0.5, 0.0625, 0.5, 0.5625, 1.0, 0.5625, -0.5, 0.0625, -1.0, 0.0625, -1.0, 0.5625, -0.5, 0.5625, 2.5, 0.0625, 2.0, 0.0625, 2.0, 0.5625, 2.5, 0.5625, -2.0, 0.5625, -2.5, 0.5625, -2.5, 1.062, -2.0, 1.062, 1.0, 0.5625, 0.5, 0.5625, 0.5, 1.062, 1.0, 1.062, -0.5, 0.5625, -1.0, 0.5625, -1.0, 1.062, -0.5, 1.062, 2.5, 0.5625, 2.0, 0.5625, 2.0, 1.062, 2.5, 1.062, 1.5, 0.5625, 1.0, 0.5625, 1.0, 1.062, 1.5, 1.062, -1.0, 0.5625, -1.5, 0.5625, -1.5, 1.062, -1.0, 1.062, 3.0, 0.5625, 2.5, 0.5625, 2.5, 1.062, 3.0, 1.062, 0.5, 0.5625, 0.0, 0.5625, 0.0, 1.062, 0.5, 1.062, -1.5, 0.5625, -2.0, 0.5625, -2.0, 1.062, -1.5, 1.062, 0.0, 0.5625, -0.5, 0.5625, -0.5, 1.062, 0.0, 1.062, 3.5, 0.5625, 3.0, 0.5625, 3.0, 1.062, 3.5, 1.062, 2.0, 0.5625, 1.5, 0.5625, 1.5, 1.062, 2.0, 1.062, 4.625, 2.0, 4.625, 1.5, 4.875, 1.5, 4.875, 2.0, 4.625, -2.0, 4.625, -2.5, 4.875, -2.5, 4.875, -2.0, 4.625, 1.0, 4.625, 0.5, 4.875, 0.5, 4.875, 1.0, 4.625, -0.5, 4.625, -1.0, 4.875, -1.0, 4.875, -0.5, 4.625, 2.5, 4.625, 2.0, 4.875, 2.0, 4.875, 2.5, 4.625, 1.5, 4.625, 1.0, 4.875, 1.0, 4.875, 1.5, 4.625, -1.0, 4.625, -1.5, 4.875, -1.5, 4.875, -1.0, 4.625, 3.0, 4.625, 2.5, 4.875, 2.5, 4.875, 3.0, 4.625, 0.5, 4.625, 0.0, 4.875, 0.0, 4.875, 0.5, 4.625, -1.5, 4.625, -2.0, 4.875, -2.0, 4.875, -1.5, 4.625, 0.0, 4.625, -0.5, 4.875, -0.5, 4.875, 0.0, 4.625, 3.5, 4.625, 3.0, 4.875, 3.0, 4.875, 3.5, 0.0, 1.062, -0.5, 1.062, -0.5, 1.562, 0.0, 1.562, 3.5, 1.062, 3.0, 1.062, 3.0, 1.562, 3.5, 1.562, 2.0, 1.062, 1.5, 1.062, 1.5, 1.562, 2.0, 1.562, -2.0, 1.062, -2.5, 1.062, -2.5, 1.562, -2.0, 1.562, 1.0, 1.062, 0.5, 1.062, 0.5, 1.562, 1.0, 1.562, -0.5, 1.062, -1.0, 1.062, -1.0, 1.562, -0.5, 1.562, 2.5, 1.062, 2.0, 1.062, 2.0, 1.562, 2.5, 1.562, 1.5, 1.062, 1.0, 1.062, 1.0, 1.562, 1.5, 1.562, -1.0, 1.062, -1.5, 1.062, -1.5, 1.562, -1.0, 1.562, 3.0, 1.062, 2.5, 1.062, 2.5, 1.562, 3.0, 1.562, 0.5, 1.062, 0.0, 1.062, 0.0, 1.562, 0.5, 1.562, -1.5, 1.062, -2.0, 1.062, -2.0, 1.562, -1.5, 1.562, -1.0, 1.562, -1.5, 1.562, -1.5, 2.062, -1.0, 2.062, 3.0, 1.562, 2.5, 1.562, 2.5, 2.062, 3.0, 2.062, 0.5, 1.562, 0.0, 1.562, 0.0, 2.062, 0.5, 2.062, -1.5, 1.562, -2.0, 1.562, -2.0, 2.062, -1.5, 2.062, 0.0, 1.562, -0.5, 1.562, -0.5, 2.062, 0.0, 2.062, 3.5, 1.562, 3.0, 1.562, 3.0, 2.062, 3.5, 2.062, 2.0, 1.562, 1.5, 1.562, 1.5, 2.062, 2.0, 2.062, -2.0, 1.562, -2.5, 1.562, -2.5, 2.062, -2.0, 2.062, 1.0, 1.562, 0.5, 1.562, 0.5, 2.062, 1.0, 2.062, -0.5, 1.562, -1.0, 1.562, -1.0, 2.062, -0.5, 2.062, 2.5, 1.562, 2.0, 1.562, 2.0, 2.062, 2.5, 2.062, 1.5, 1.562, 1.0, 1.562, 1.0, 2.062, 1.5, 2.062, 3.576e-07, 0.0, 0.5, 0.0, 0.5, 0.5, 3.576e-07, 0.5, 3.576e-07, 0.5, 0.5, 0.5, 0.5, 1.0, 3.576e-07, 1.0, -2.875, 2.0, -2.875, 2.5, -2.75, 2.5, -2.75, 2.0, -2.875, -0.4375, -2.875, -0.9375, -2.75, -0.9375, -2.75, -0.4375, -2.875, 0.0625, -2.875, -0.4375, -2.75, -0.4375, -2.75, 0.0625, -2.875, 2.5, -2.875, 2.0, -2.75, 2.0, -2.75, 2.5])
me_plane.materials.append(mat_concrete)
me_plane.materials.append(mat_metal_door)
me_plane.materials.append(mat_asphalt)
me_plane.materials.append(mat_brick)
me_plane.update()
me_cube_002 = bpy.data.meshes.new('Cube.002')
me_cube_002.from_pydata([(7.75, 1.0, 1.5), (7.75, 1.0, 1.75), (7.75, 2.0, 1.5), (7.75, 2.0, 1.75), (8.0, 1.0, 1.5), (8.0, 1.0, 1.75), (8.0, 2.0, 1.5), (8.0, 2.0, 1.75)], [], [(0, 1, 3, 2), (2, 3, 7, 6), (6, 7, 5, 4), (4, 5, 1, 0), (2, 6, 4, 0), (7, 3, 1, 5)])
_uv = me_cube_002.uv_layers.new(name='UVMap')
_uv.uv.foreach_set('vector', [0.0, 0.0, 0.0, 1.0, 1.0, 1.0, 1.0, 0.0, 0.375, 0.375, 0.375, 0.625, 0.625, 0.625, 0.625, 0.375, 1.0, 0.0, 1.0, 1.0, 0.0, 1.0, 0.0, 0.0, 0.625, 0.375, 0.625, 0.625, 0.375, 0.625, 0.375, 0.375, -2.384e-07, 0.0, 0.0, 1.0, 1.0, 1.0, 1.0, 0.0, 0.0, 1.0, 0.0, 0.0, 1.0, -2.384e-07, 1.0, 1.0])
me_cube_002.materials.append(mat_metal_step)
me_cube_002.update()
me_cube_007 = bpy.data.meshes.new('Cube.007')
me_cube_007.from_pydata([(7.75, 1.0, 1.5), (7.75, 1.0, 1.75), (7.75, 2.0, 1.5), (7.75, 2.0, 1.75), (8.0, 1.0, 1.5), (8.0, 1.0, 1.75), (8.0, 2.0, 1.5), (8.0, 2.0, 1.75)], [], [(0, 1, 3, 2), (2, 3, 7, 6), (6, 7, 5, 4), (4, 5, 1, 0), (2, 6, 4, 0), (7, 3, 1, 5)])
_uv = me_cube_007.uv_layers.new(name='UVMap')
_uv.uv.foreach_set('vector', [3.0, 0.0, 3.0, 1.0, 2.0, 1.0, 2.0, 0.0, 2.0, 0.0, 2.0, 1.0, 1.0, 1.0, 1.0, 0.0, 1.0, 0.0, 1.0, 1.0, 1.192e-07, 1.0, -2.384e-07, 0.0, -2.384e-07, 0.0, 1.192e-07, 1.0, -1.0, 1.0, -1.0, 0.0, 1.0, -1.0, 1.0, 0.0, -2.384e-07, 0.0, -5.96e-07, -1.0, 1.0, 1.0, 1.0, 2.0, 3.576e-07, 2.0, 1.192e-07, 1.0])
me_cube_007.materials.append(mat_metal_step)
me_cube_007.update()
me_cube_008 = bpy.data.meshes.new('Cube.008')
me_cube_008.from_pydata([(8.25, 0.75, 1.75), (8.0, 0.75, 2.0), (8.25, 1.0, 1.75), (8.0, 1.0, 2.0), (9.0, 0.75, 1.75), (9.0, 0.75, 2.0), (9.0, 1.0, 1.75), (9.0, 1.0, 2.0), (5.25, 0.75, -1.25), (5.0, 0.75, -1.0), (5.25, 1.0, -1.25), (5.0, 1.0, -1.0), (5.25, 0.5, -1.25), (5.25, 0.5, -1.0), (5.25, -0.5, -1.25), (5.25, -0.5, -1.0), (4.25, 0.5, -1.25), (4.25, 0.5, -1.0), (4.25, -0.5, -1.25), (4.25, -0.5, -1.0), (5.25, 0.75, -1.25), (5.25, 0.75, -1.0), (5.25, 0.5, -1.25), (5.25, 0.5, -1.0), (4.25, 0.75, -1.25), (4.25, 0.75, -1.0), (4.25, 0.5, -1.25), (4.25, 0.5, -1.0), (8.25, 0.75, -4.25), (8.25, 0.75, -4.0), (8.25, 0.5, -4.25), (8.25, 0.5, -4.0), (5.25, 0.75, -0.25), (5.25, 0.75, 0.0), (5.25, 0.5, -0.25), (5.25, 0.5, 0.0), (4.25, 0.75, -0.25), (4.25, 0.75, 0.0), (4.25, 0.5, -0.25), (4.25, 0.5, 0.0), (8.25, 0.75, -3.25), (8.25, 0.75, -3.0), (8.25, 0.5, -3.25), (8.25, 0.5, -3.0), (9.25, 0.75, -3.25), (9.25, 0.75, -3.0), (9.25, 0.5, -3.25), (9.25, 0.5, -3.0), (9.0, 0.5, -3.0), (9.0, 0.75, -3.0), (9.0, 0.75, -3.25), (9.0, 0.5, -3.25), (9.25, 0.5, -4.0), (9.25, 0.75, -4.0), (9.0, 0.75, -4.0), (9.0, 0.5, -4.0), (4.5, 0.5, -0.25), (4.5, 0.5, 0.0), (4.5, 0.75, -0.25), (4.5, 0.75, 0.0), (4.25, 0.75, -1.0), (4.25, 0.5, -1.0), (4.5, 0.75, -1.0), (4.5, 0.5, -1.0), (4.25, 0.5, -1.25), (4.25, 0.5, -1.0), (4.25, -0.5, -1.25), (4.25, -0.5, -1.0), (3.25, 0.5, -1.25), (3.25, 0.5, -1.0), (3.25, -0.5, -1.25), (3.25, -0.5, -1.0), (4.25, 0.75, -1.25), (4.25, 0.75, -1.0), (3.25, 0.75, -1.0), (3.25, 0.75, -1.25), (4.25, 1.0, -1.25), (4.25, 1.0, -1.0), (3.25, 1.0, -1.0), (3.25, 1.0, -1.25), (4.25, 2.0, -1.25), (4.25, 2.0, -1.0), (3.25, 2.0, -1.0), (3.25, 2.0, -1.25), (5.25, 1.0, -1.25), (5.25, 1.0, -1.0), (5.25, 2.0, -1.25), (5.25, 2.0, -1.0), (5.25, 0.75, -1.25), (5.25, 0.75, -1.0), (4.25, 2.25, -1.25), (4.25, 2.25, -1.0), (3.25, 2.25, -1.0), (3.25, 2.25, -1.25), (5.25, 2.25, -1.25), (5.25, 2.25, -1.0), (8.0, 0.75, 2.75), (8.0, 0.75, 3.0), (8.0, 1.0, 2.75), (8.0, 1.0, 3.0), (9.0, 0.75, 2.75), (9.0, 0.75, 3.0), (9.0, 1.0, 2.75), (9.0, 1.0, 3.0), (5.0, 0.75, -0.25), (5.0, 0.75, 0.0), (5.0, 1.0, -0.25), (5.0, 1.0, 0.0), (4.0, 0.75, -0.25), (4.0, 0.75, 0.0), (4.0, 1.0, -0.25), (4.0, 1.0, 0.0), (4.25, 1.0, 0.0), (4.25, 0.75, 0.0), (4.25, 0.75, -0.25), (4.25, 1.0, -0.25), (4.0, 1.0, -1.0), (4.0, 0.75, -1.0), (4.25, 0.75, -1.0), (4.25, 1.0, -1.0), (8.75, 1.0, 2.75), (8.75, 1.0, 3.0), (8.75, 0.75, 2.75), (8.75, 0.75, 3.0), (9.0, 0.75, 2.0), (9.0, 1.0, 2.0), (8.75, 0.75, 2.0), (8.75, 1.0, 2.0), (8.25, 2.0, 1.75), (8.0, 2.0, 2.0), (8.25, 2.25, 1.75), (8.0, 2.25, 2.0), (9.0, 2.0, 1.75), (9.0, 2.0, 2.0), (9.0, 2.25, 1.75), (9.0, 2.25, 2.0), (5.25, 2.0, -1.25), (5.0, 2.0, -1.0), (5.25, 2.25, -1.25), (5.0, 2.25, -1.0), (8.0, 2.0, 2.75), (8.0, 2.0, 3.0), (8.0, 2.25, 2.75), (8.0, 2.25, 3.0), (9.0, 2.0, 2.75), (9.0, 2.0, 3.0), (9.0, 2.25, 2.75), (9.0, 2.25, 3.0), (5.0, 2.0, -0.25), (5.0, 2.0, 0.0), (5.0, 2.25, -0.25), (5.0, 2.25, 0.0), (4.0, 2.0, -0.25), (4.0, 2.0, 0.0), (4.0, 2.25, -0.25), (4.0, 2.25, 0.0), (4.25, 2.25, 0.0), (4.25, 2.0, 0.0), (4.25, 2.0, -0.25), (4.25, 2.25, -0.25), (4.0, 2.25, -1.0), (4.0, 2.0, -1.0), (4.25, 2.0, -1.0), (4.25, 2.25, -1.0), (8.75, 2.25, 2.75), (8.75, 2.25, 3.0), (8.75, 2.0, 2.75), (8.75, 2.0, 3.0), (9.0, 2.0, 2.0), (9.0, 2.25, 2.0), (8.75, 2.0, 2.0), (8.75, 2.25, 2.0), (8.0, 1.0, 1.75), (8.0, 1.0, 2.0), (8.0, 2.0, 1.75), (8.0, 2.0, 2.0), (9.0, 1.0, 1.75), (9.0, 1.0, 2.0), (9.0, 2.0, 1.75), (9.0, 2.0, 2.0)], [], [(1, 3, 11, 9), (2, 3, 7, 6), (6, 7, 5, 4), (4, 5, 1, 0), (2, 6, 4, 0), (7, 3, 1, 5), (8, 9, 11, 10), (2, 0, 8, 10), (3, 2, 10, 11), (0, 1, 9, 8), (12, 13, 15, 14), (14, 15, 19, 18), (16, 17, 13, 12), (14, 18, 16, 12), (19, 15, 13, 17), (21, 23, 31, 29), (22, 26, 24, 20), (27, 23, 21, 25), (28, 29, 31, 30), (22, 20, 28, 30), (23, 22, 30, 31), (20, 21, 29, 28), (33, 35, 43, 41), (56, 57, 39, 38), (38, 39, 37, 36), (58, 59, 33, 32), (36, 58, 62, 60), (57, 35, 33, 59), (49, 48, 47, 45), (34, 32, 40, 42), (35, 34, 42, 43), (32, 33, 41, 40), (44, 45, 47, 46), (50, 44, 53, 54), (48, 51, 46, 47), (50, 49, 45, 44), (40, 41, 49, 50), (43, 42, 51, 48), (42, 40, 50, 51), (41, 43, 48, 49), (55, 54, 53, 52), (44, 46, 52, 53), (46, 51, 55, 52), (51, 50, 54, 55), (39, 57, 59, 37), (34, 56, 58, 32), (36, 37, 59, 58), (34, 35, 57, 56), (63, 61, 60, 62), (56, 38, 61, 63), (38, 36, 60, 61), (58, 56, 63, 62), (64, 65, 67, 66), (66, 67, 71, 70), (70, 71, 69, 68), (66, 70, 68, 64), (71, 67, 65, 69), (72, 75, 79, 76), (64, 68, 75, 72), (69, 65, 73, 74), (68, 69, 74, 75), (78, 77, 81, 82), (72, 76, 84, 88), (74, 73, 77, 78), (75, 74, 78, 79), (81, 87, 95, 91), (79, 78, 82, 83), (76, 79, 83, 80), (81, 77, 85, 87), (85, 84, 86, 87), (83, 82, 92, 93), (76, 80, 86, 84), (89, 88, 84, 85), (77, 73, 89, 85), (93, 92, 91, 90), (90, 91, 95, 94), (80, 83, 93, 90), (87, 86, 94, 95), (86, 80, 90, 94), (82, 81, 91, 92), (97, 99, 107, 105), (120, 121, 103, 102), (102, 103, 101, 100), (122, 123, 97, 96), (100, 122, 126, 124), (121, 99, 97, 123), (113, 112, 111, 109), (98, 96, 104, 106), (99, 98, 106, 107), (96, 97, 105, 104), (108, 109, 111, 110), (114, 108, 117, 118), (112, 115, 110, 111), (114, 113, 109, 108), (104, 105, 113, 114), (107, 106, 115, 112), (106, 104, 114, 115), (105, 107, 112, 113), (119, 118, 117, 116), (108, 110, 116, 117), (110, 115, 119, 116), (115, 114, 118, 119), (103, 121, 123, 101), (98, 120, 122, 96), (100, 101, 123, 122), (98, 99, 121, 120), (127, 125, 124, 126), (120, 102, 125, 127), (102, 100, 124, 125), (122, 120, 127, 126), (129, 131, 139, 137), (130, 131, 135, 134), (134, 135, 133, 132), (132, 133, 129, 128), (130, 134, 132, 128), (135, 131, 129, 133), (136, 137, 139, 138), (130, 128, 136, 138), (131, 130, 138, 139), (128, 129, 137, 136), (141, 143, 151, 149), (164, 165, 147, 146), (146, 147, 145, 144), (166, 167, 141, 140), (144, 166, 170, 168), (165, 143, 141, 167), (157, 156, 155, 153), (142, 140, 148, 150), (143, 142, 150, 151), (140, 141, 149, 148), (152, 153, 155, 154), (158, 152, 161, 162), (156, 159, 154, 155), (158, 157, 153, 152), (148, 149, 157, 158), (151, 150, 159, 156), (150, 148, 158, 159), (149, 151, 156, 157), (163, 162, 161, 160), (152, 154, 160, 161), (154, 159, 163, 160), (159, 158, 162, 163), (147, 165, 167, 145), (142, 164, 166, 140), (144, 145, 167, 166), (142, 143, 165, 164), (171, 169, 168, 170), (164, 146, 169, 171), (146, 144, 168, 169), (166, 164, 171, 170), (172, 173, 175, 174), (174, 175, 179, 178), (178, 179, 177, 176), (176, 177, 173, 172), (174, 178, 176, 172), (179, 175, 173, 177)])
_uv = me_cube_008.uv_layers.new(name='UVMap')
_uv.uv.foreach_set('vector', [1.375, 0.4375, 1.375, 0.5625, -0.125, 0.5625, -0.125, 0.4375, 1.5, 1.688, 1.375, 1.812, 1.875, 1.812, 1.875, 1.688, 0.5625, 1.688, 0.5625, 1.812, 0.4375, 1.812, 0.4375, 1.688, 1.875, 1.688, 1.875, 1.812, 1.375, 1.812, 1.5, 1.688, 1.5, 0.5625, 1.875, 0.5625, 1.875, 0.4375, 1.5, 0.4375, 1.875, 0.5625, 1.375, 0.5625, 1.375, 0.4375, 1.875, 0.4375, 4.768e-07, 0.4375, -0.125, 0.4375, -0.125, 0.5625, 4.768e-07, 0.5625, 1.5, 0.5625, 1.5, 0.4375, 4.768e-07, 0.4375, 4.768e-07, 0.5625, 1.375, 1.812, 1.5, 1.688, 4.768e-07, 0.1875, -0.125, 0.3125, 1.5, 1.688, 1.375, 1.812, -0.125, 0.3125, 4.768e-07, 0.1875, 0.3125, 0.1875, 0.3125, 0.3125, -0.1875, 0.3125, -0.1875, 0.1875, 2.384e-07, 0.1875, 2.384e-07, 0.3125, -0.5, 0.3125, -0.5, 0.1875, -0.5, 0.1875, -0.5, 0.3125, 2.384e-07, 0.3125, 2.384e-07, 0.1875, 2.384e-07, -0.1875, -0.5, -0.1875, -0.5, 0.3125, 2.384e-07, 0.3125, -0.5, -0.1875, 2.384e-07, -0.1875, 2.384e-07, 0.3125, -0.5, 0.3125, 2.384e-07, 0.4375, 2.384e-07, 0.3125, 1.5, 0.3125, 1.5, 0.4375, 2.384e-07, 0.3125, -0.5, 0.3125, -0.5, 0.4375, 2.384e-07, 0.4375, -0.5, 0.3125, 2.384e-07, 0.3125, 2.384e-07, 0.4375, -0.5, 0.4375, 0.4375, -1.312, 0.4375, -1.188, 0.3125, -1.188, 0.3125, -1.312, 2.384e-07, 0.3125, 2.384e-07, 0.4375, 1.5, 0.4375, 1.5, 0.3125, 2.384e-07, 0.3125, 2.384e-07, 0.1875, 1.5, -1.312, 1.5, -1.188, 2.384e-07, 0.1875, 2.384e-07, 0.3125, 1.5, -1.188, 1.5, -1.312, 2.384e-07, 0.4375, 2.384e-07, 0.3125, 1.5, 0.3125, 1.5, 0.4375, -0.375, 0.6875, -0.375, 0.8125, -0.5, 0.8125, -0.5, 0.6875, 0.3125, 0.6875, 0.3125, 0.8125, 0.4375, 0.8125, 0.4375, 0.6875, -0.375, 0.6875, -0.375, 0.8125, 2.384e-07, 0.8125, 2.384e-07, 0.6875, -0.5, 0.6875, -0.375, 0.6875, -0.375, 0.3125, -0.5, 0.3125, -0.375, 0.3125, 2.384e-07, 0.3125, 2.384e-07, 0.4375, -0.375, 0.4375, 1.875, 0.4375, 1.875, 0.3125, 2.0, 0.3125, 2.0, 0.4375, 2.384e-07, 0.3125, 2.384e-07, 0.4375, 1.5, 0.4375, 1.5, 0.3125, 2.384e-07, 0.8125, 2.384e-07, 0.6875, 1.5, -0.8125, 1.5, -0.6875, 2.384e-07, 0.6875, 2.384e-07, 0.8125, 1.5, -0.6875, 1.5, -0.8125, 0.4375, -0.8125, 0.4375, -0.6875, 0.3125, -0.6875, 0.3125, -0.8125, 1.875, -0.8125, 2.0, -0.8125, 2.0, -1.188, 1.875, -1.188, 1.875, -0.6875, 1.875, -0.8125, 2.0, -0.8125, 2.0, -0.6875, 1.875, -0.8125, 1.875, -0.6875, 2.0, -0.6875, 2.0, -0.8125, 1.5, -0.8125, 1.5, -0.6875, 1.875, -0.6875, 1.875, -0.8125, 1.5, -0.6875, 1.5, -0.8125, 1.875, -0.8125, 1.875, -0.6875, 1.5, 0.3125, 1.5, 0.4375, 1.875, 0.4375, 1.875, 0.3125, 1.5, 0.4375, 1.5, 0.3125, 1.875, 0.3125, 1.875, 0.4375, 1.875, 0.3125, 1.875, 0.4375, 2.0, 0.4375, 2.0, 0.3125, 0.4375, -0.8125, 0.3125, -0.8125, 0.3125, -1.188, 0.4375, -1.188, 2.0, -0.8125, 1.875, -0.8125, 1.875, -1.188, 2.0, -1.188, 0.3125, -0.8125, 0.4375, -0.8125, 0.4375, -1.188, 0.3125, -1.188, -0.5, 0.3125, -0.375, 0.3125, -0.375, 0.4375, -0.5, 0.4375, 2.384e-07, 0.3125, -0.375, 0.3125, -0.375, 0.4375, 2.384e-07, 0.4375, -0.5, 0.6875, -0.5, 0.8125, -0.375, 0.8125, -0.375, 0.6875, 2.384e-07, 0.6875, 2.384e-07, 0.8125, -0.375, 0.8125, -0.375, 0.6875, -0.375, 0.3125, -0.5, 0.3125, -0.5, 0.4375, -0.375, 0.4375, -0.375, 0.6875, -0.5, 0.6875, -0.5, 0.3125, -0.375, 0.3125, 0.3125, 0.6875, 0.4375, 0.6875, 0.4375, 0.3125, 0.3125, 0.3125, 0.4375, 0.6875, 0.3125, 0.6875, 0.3125, 0.3125, 0.4375, 0.3125, 0.3125, 0.1875, 0.3125, 0.3125, -0.1875, 0.3125, -0.1875, 0.1875, -0.5, 0.1875, -0.5, 0.3125, -1.0, 0.3125, -1.0, 0.1875, -0.1875, 0.1875, -0.1875, 0.3125, 0.3125, 0.3125, 0.3125, 0.1875, -0.5, -0.1875, -1.0, -0.1875, -1.0, 0.3125, -0.5, 0.3125, -1.0, -0.1875, -0.5, -0.1875, -0.5, 0.3125, -1.0, 0.3125, -0.5, 0.4375, -1.0, 0.4375, -1.0, 0.5625, -0.5, 0.5625, -0.5, 0.3125, -1.0, 0.3125, -1.0, 0.4375, -0.5, 0.4375, -1.0, 0.3125, -0.5, 0.3125, -0.5, 0.4375, -1.0, 0.4375, 0.3125, 0.1875, 0.3125, 0.3125, 0.4375, 0.3125, 0.4375, 0.1875, -1.0, 0.5625, -0.5, 0.5625, -0.5, 1.062, -1.0, 1.062, -0.5, 0.4375, -0.5, 0.5625, 0.0, 0.5625, 2.384e-07, 0.4375, -1.0, 0.4375, -0.5, 0.4375, -0.5, 0.5625, -1.0, 0.5625, 0.4375, 0.1875, 0.4375, 0.3125, 0.5625, 0.3125, 0.5625, 0.1875, -0.5, 1.062, 0.0, 1.063, 0.0, 1.188, -0.5, 1.188, 0.5625, 0.1875, 0.5625, 0.3125, 1.062, 0.3125, 1.062, 0.1875, -0.5, 0.5625, -1.0, 0.5625, -1.0, 1.062, -0.5, 1.062, -0.5, 1.062, -0.5, 0.5625, 0.0, 0.5625, 0.0, 1.063, 0.5625, 0.3125, 0.5625, 0.1875, 1.063, 0.1875, 1.063, 0.3125, 1.062, 0.1875, 1.062, 0.3125, 1.187, 0.3125, 1.187, 0.1875, -0.5, 0.5625, -0.5, 1.062, 0.0, 1.063, 0.0, 0.5625, 0.4375, 0.3125, 0.4375, 0.1875, 0.5625, 0.1875, 0.5625, 0.3125, -0.5, 0.5625, -0.5, 0.4375, 2.384e-07, 0.4375, 0.0, 0.5625, -1.0, 0.1875, -1.0, 0.3125, -0.5, 0.3125, -0.5, 0.1875, -0.5, 0.1875, -0.5, 0.3125, 0.0, 0.3125, 0.0, 0.1875, -0.5, 1.062, -1.0, 1.062, -1.0, 1.187, -0.5, 1.188, 1.063, 0.3125, 1.063, 0.1875, 1.188, 0.1875, 1.188, 0.3125, 0.0, 1.063, -0.5, 1.062, -0.5, 1.188, 0.0, 1.188, -1.0, 1.062, -0.5, 1.062, -0.5, 1.188, -1.0, 1.187, 1.375, 0.4375, 1.375, 0.5625, -0.125, 0.5625, -0.125, 0.4375, 1.75, 2.188, 1.75, 2.312, 1.875, 2.312, 1.875, 2.188, 0.5625, 2.188, 0.5625, 2.312, 0.4375, 2.312, 0.4375, 2.188, 1.75, 2.188, 1.75, 2.312, 1.375, 2.312, 1.375, 2.188, 1.875, 2.188, 1.75, 2.188, 1.75, 1.812, 1.875, 1.812, 1.75, 0.5625, 1.375, 0.5625, 1.375, 0.4375, 1.75, 0.4375, -0.5, 0.4375, -0.5, 0.5625, -0.625, 0.5625, -0.625, 0.4375, 1.375, 0.5625, 1.375, 0.4375, -0.125, 0.4375, -0.125, 0.5625, 1.375, 2.312, 1.375, 2.188, -0.125, 0.6875, -0.125, 0.8125, 1.375, 2.188, 1.375, 2.312, -0.125, 0.8125, -0.125, 0.6875, 0.4375, 0.6875, 0.4375, 0.8125, 0.5625, 0.8125, 0.5625, 0.6875, -0.5, 0.6875, -0.625, 0.6875, -0.625, 0.3125, -0.5, 0.3125, -0.5, 0.8125, -0.5, 0.6875, -0.625, 0.6875, -0.625, 0.8125, -0.5, 0.6875, -0.5, 0.8125, -0.625, 0.8125, -0.625, 0.6875, -0.125, 0.6875, -0.125, 0.8125, -0.5, 0.8125, -0.5, 0.6875, -0.125, 0.8125, -0.125, 0.6875, -0.5, 0.6875, -0.5, 0.8125, -0.125, 0.5625, -0.125, 0.4375, -0.5, 0.4375, -0.5, 0.5625, -0.125, 0.4375, -0.125, 0.5625, -0.5, 0.5625, -0.5, 0.4375, -0.5, 0.5625, -0.5, 0.4375, -0.625, 0.4375, -0.625, 0.5625, 0.4375, 0.6875, 0.5625, 0.6875, 0.5625, 0.3125, 0.4375, 0.3125, -0.625, 0.6875, -0.5, 0.6875, -0.5, 0.3125, -0.625, 0.3125, 0.5625, 0.6875, 0.4375, 0.6875, 0.4375, 0.3125, 0.5625, 0.3125, 1.875, 0.5625, 1.75, 0.5625, 1.75, 0.4375, 1.875, 0.4375, 1.375, 0.5625, 1.75, 0.5625, 1.75, 0.4375, 1.375, 0.4375, 1.875, 2.188, 1.875, 2.312, 1.75, 2.312, 1.75, 2.188, 1.375, 2.188, 1.375, 2.312, 1.75, 2.312, 1.75, 2.188, 1.75, 0.5625, 1.875, 0.5625, 1.875, 0.4375, 1.75, 0.4375, 1.75, 2.188, 1.875, 2.188, 1.875, 1.812, 1.75, 1.812, 0.5625, 2.188, 0.4375, 2.188, 0.4375, 1.812, 0.5625, 1.812, 0.4375, 2.188, 0.5625, 2.188, 0.5625, 1.812, 0.4375, 1.812, 1.375, 1.062, 1.375, 1.187, -0.125, 1.187, -0.125, 1.062, 1.5, 1.688, 1.375, 1.812, 1.875, 1.812, 1.875, 1.688, 1.187, 1.688, 1.187, 1.812, 1.062, 1.812, 1.062, 1.688, 1.875, 1.688, 1.875, 1.812, 1.375, 1.812, 1.5, 1.688, 1.5, 1.187, 1.875, 1.187, 1.875, 1.062, 1.5, 1.062, 1.875, 1.187, 1.375, 1.187, 1.375, 1.062, 1.875, 1.062, 0.0, 1.062, -0.125, 1.062, -0.125, 1.187, 0.0, 1.187, 1.5, 1.187, 1.5, 1.062, 0.0, 1.062, 0.0, 1.187, 1.375, 1.812, 1.5, 1.688, 0.0, 0.1875, -0.125, 0.3125, 1.5, 1.688, 1.375, 1.812, -0.125, 0.3125, 0.0, 0.1875, 1.375, 1.062, 1.375, 1.187, -0.125, 1.187, -0.125, 1.062, 1.75, 2.188, 1.75, 2.312, 1.875, 2.312, 1.875, 2.188, 1.187, 2.188, 1.187, 2.312, 1.062, 2.312, 1.062, 2.188, 1.75, 2.188, 1.75, 2.312, 1.375, 2.312, 1.375, 2.188, 1.875, 2.188, 1.75, 2.188, 1.75, 1.812, 1.875, 1.812, 1.75, 1.187, 1.375, 1.187, 1.375, 1.062, 1.75, 1.062, -0.5, 1.062, -0.5, 1.187, -0.625, 1.187, -0.625, 1.062, 1.375, 1.187, 1.375, 1.062, -0.125, 1.062, -0.125, 1.187, 1.375, 2.312, 1.375, 2.188, -0.125, 0.6875, -0.125, 0.8125, 1.375, 2.188, 1.375, 2.312, -0.125, 0.8125, -0.125, 0.6875, 1.062, 0.6875, 1.062, 0.8125, 1.187, 0.8125, 1.187, 0.6875, -0.5, 0.6875, -0.625, 0.6875, -0.625, 0.3125, -0.5, 0.3125, -0.5, 0.8125, -0.5, 0.6875, -0.625, 0.6875, -0.625, 0.8125, -0.5, 0.6875, -0.5, 0.8125, -0.625, 0.8125, -0.625, 0.6875, -0.125, 0.6875, -0.125, 0.8125, -0.5, 0.8125, -0.5, 0.6875, -0.125, 0.8125, -0.125, 0.6875, -0.5, 0.6875, -0.5, 0.8125, -0.125, 1.187, -0.125, 1.062, -0.5, 1.062, -0.5, 1.187, -0.125, 1.062, -0.125, 1.187, -0.5, 1.187, -0.5, 1.062, -0.5, 1.187, -0.5, 1.062, -0.625, 1.062, -0.625, 1.187, 1.062, 0.6875, 1.187, 0.6875, 1.187, 0.3125, 1.062, 0.3125, -0.625, 0.6875, -0.5, 0.6875, -0.5, 0.3125, -0.625, 0.3125, 1.187, 0.6875, 1.062, 0.6875, 1.062, 0.3125, 1.187, 0.3125, 1.875, 1.187, 1.75, 1.187, 1.75, 1.062, 1.875, 1.062, 1.375, 1.187, 1.75, 1.187, 1.75, 1.062, 1.375, 1.062, 1.875, 2.188, 1.875, 2.312, 1.75, 2.312, 1.75, 2.188, 1.375, 2.188, 1.375, 2.312, 1.75, 2.312, 1.75, 2.188, 1.75, 1.187, 1.875, 1.187, 1.875, 1.062, 1.75, 1.062, 1.75, 2.188, 1.875, 2.188, 1.875, 1.812, 1.75, 1.812, 1.187, 2.188, 1.062, 2.188, 1.062, 1.812, 1.187, 1.812, 1.062, 2.188, 1.187, 2.188, 1.187, 1.812, 1.062, 1.812, 0.375, 0.0, 0.625, 0.0, 0.625, 0.25, 0.375, 0.25, 0.375, 0.25, 0.625, 0.25, 0.625, 0.5, 0.375, 0.5, 0.375, 0.5, 0.625, 0.5, 0.625, 0.75, 0.375, 0.75, 0.375, 0.75, 0.625, 0.75, 0.625, 1.0, 0.375, 1.0, 0.125, 0.5, 0.375, 0.5, 0.375, 0.75, 0.125, 0.75, 0.625, 0.5, 0.875, 0.5, 0.875, 0.75, 0.625, 0.75])
me_cube_008.materials.append(mat_metal)
me_cube_008.update()

# ---- objects
ob_cube = bpy.data.objects.new('Cube', me_cube)
ob_deco = bpy.data.objects.new('deco', me_plane)
ob_cube_002 = bpy.data.objects.new('Cube.002', me_cube_002)
ob_cube_007 = bpy.data.objects.new('Cube.007', me_cube_007)
ob_cube_008 = bpy.data.objects.new('Cube.008', me_cube_008)

# ---- transforms, parenting, visibility, modifiers, constraints
ob_cube.location = (0.0, 0.0, 0.0)
ob_cube.lock_rotations_4d = False
ob_cube.empty_display_type = 'ARROWS'
ob_cube.lineart.crease_threshold = 0.0
ob_deco.location = (0.0, 0.0, 0.0)
ob_cube_002.location = (0.0, 0.0, 0.0)
_m = ob_cube_002.modifiers.new('Array', 'ARRAY')
_m.count = 11
_m.relative_offset_displace = (-1.0, 0.0, -1.0)
ob_cube_007.location = (13.25, 1.5, 3.0)
ob_cube_007.rotation_euler = (0.0, -0.0, -3.142)
_m = ob_cube_007.modifiers.new('Array', 'ARRAY')
_m.count = 11
_m.relative_offset_displace = (-1.0, 0.0, -1.0)
ob_cube_008.location = (13.25, 1.5, 3.0)
ob_cube_008.rotation_euler = (0.0, -0.0, -3.142)

# ---- collection membership
col_collection.objects.link(ob_cube)
col_collection.objects.link(ob_deco)
col_collection.objects.link(ob_cube_002)
col_collection.objects.link(ob_cube_007)
col_collection.objects.link(ob_cube_008)

# ---- scene / render settings (as saved in the file)
scene.frame_start = 1; scene.frame_end = 250; scene.frame_set(1)
scene.render.engine = 'BLENDER_EEVEE_NEXT'
scene.cycles.sampling_pattern = 'TABULATED_SOBOL'
bpy.context.view_layer.update()

# ---- added for rendering (the .blend has no active camera and no usable light): camera, sun
cam_auto = bpy.data.cameras.new('AutoCamera')
cam_auto.lens = 50.0
cam_auto.sensor_width = 36.0
cam_auto.clip_end = 1000.0
ob_auto_camera = bpy.data.objects.new('AutoCamera', cam_auto)
scene.collection.objects.link(ob_auto_camera)
ob_auto_camera.location = (33.3671, -31.3405, 23.2687)
ob_auto_camera.rotation_euler = (1.09748, -7.21219e-08, 0.694738)
scene.camera = ob_auto_camera
light_auto_sun = bpy.data.lights.new('AutoSun', 'SUN')
light_auto_sun.energy = 3.0
light_auto_sun.angle = 0.0523599
ob_auto_sun = bpy.data.objects.new('AutoSun', light_auto_sun)
scene.collection.objects.link(ob_auto_sun)
ob_auto_sun.rotation_euler = (0.872665, 0.174533, 0.523599)
bpy.context.view_layer.update()
